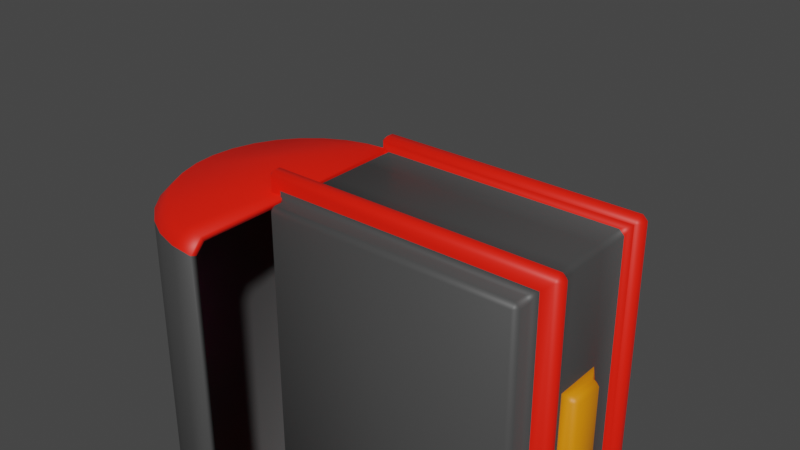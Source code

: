 # Source: Chest.blend  (saved by Blender 3.5.10; exported with 4.5.12 LTS)
import bpy
from mathutils import Matrix  # noqa: F401  (used for matrix-valued properties, if any)

bpy.ops.wm.read_factory_settings(use_empty=True)
scene = bpy.context.scene
scene.name = 'Scene'

# ---- collections
col_collection = bpy.data.collections.new('Collection'); scene.collection.children.link(col_collection)

# ---- materials (node trees are filled in below, after node groups)
mat_boxmaterial = bpy.data.materials.new('BoxMaterial')
mat_boxmaterial.alpha_threshold = 0.0
mat_boxmaterial.use_transparent_shadow = False
mat_boxmaterial.roughness = 0.5
mat_boxmaterial.line_color = (0.0, 0.0, 0.0, 1.0)
mat_bevelmaterial = bpy.data.materials.new('BevelMaterial')
mat_bevelmaterial.use_transparent_shadow = False
mat_boxdecoration = bpy.data.materials.new('BoxDecoration')
mat_boxdecoration.use_transparent_shadow = False
mat_panelmaterial = bpy.data.materials.new('PanelMaterial')
mat_panelmaterial.use_transparent_shadow = False
mat_screenmaterial = bpy.data.materials.new('ScreenMaterial')
mat_screenmaterial.use_transparent_shadow = False

# ---- material node trees
mat_boxmaterial.use_nodes = True; mat_boxmaterial.node_tree.nodes.clear()
_N = mat_boxmaterial.node_tree.nodes; _L = mat_boxmaterial.node_tree.links
n0 = _N.new('ShaderNodeOutputMaterial'); n0.name = 'Material Output'; n0.location = (300, 300)
n1 = _N.new('ShaderNodeBsdfPrincipled'); n1.name = 'Principled BSDF'; n1.location = (10, 300)
n1.distribution = 'GGX'
n1.subsurface_method = 'RANDOM_WALK_SKIN'
n1.inputs[0].default_value = (0.0578, 0.0578, 0.0578, 1.0)
n1.inputs[3].default_value = 1.45
n1.inputs[27].default_value = (0.0, 0.0, 0.0, 1.0)
n1.inputs[28].default_value = 1.0
_L.new(n1.outputs[0], n0.inputs[0])
n0.is_active_output = True
mat_bevelmaterial.use_nodes = True; mat_bevelmaterial.node_tree.nodes.clear()
_N = mat_bevelmaterial.node_tree.nodes; _L = mat_bevelmaterial.node_tree.links
n0 = _N.new('ShaderNodeBsdfPrincipled'); n0.name = 'Principled BSDF'; n0.location = (10, 300)
n0.distribution = 'GGX'
n0.subsurface_method = 'RANDOM_WALK_SKIN'
n0.inputs[0].default_value = (1.0, 0.009709, 0.0, 1.0)
n0.inputs[3].default_value = 1.45
n0.inputs[27].default_value = (0.0, 0.0, 0.0, 1.0)
n0.inputs[28].default_value = 1.0
n1 = _N.new('ShaderNodeOutputMaterial'); n1.name = 'Material Output'; n1.location = (300, 300)
_L.new(n0.outputs[0], n1.inputs[0])
n1.is_active_output = True
mat_boxdecoration.use_nodes = True; mat_boxdecoration.node_tree.nodes.clear()
_N = mat_boxdecoration.node_tree.nodes; _L = mat_boxdecoration.node_tree.links
n0 = _N.new('ShaderNodeBsdfPrincipled'); n0.name = 'Principled BSDF'; n0.location = (10, 300)
n0.distribution = 'GGX'
n0.subsurface_method = 'RANDOM_WALK_SKIN'
n0.inputs[0].default_value = (0.8, 0.2378, 0.0, 1.0)
n0.inputs[3].default_value = 1.45
n0.inputs[27].default_value = (0.0, 0.0, 0.0, 1.0)
n0.inputs[28].default_value = 1.0
n1 = _N.new('ShaderNodeOutputMaterial'); n1.name = 'Material Output'; n1.location = (300, 300)
_L.new(n0.outputs[0], n1.inputs[0])
n1.is_active_output = True
mat_panelmaterial.use_nodes = True; mat_panelmaterial.node_tree.nodes.clear()
_N = mat_panelmaterial.node_tree.nodes; _L = mat_panelmaterial.node_tree.links
n0 = _N.new('ShaderNodeBsdfPrincipled'); n0.name = 'Principled BSDF'; n0.location = (10, 300)
n0.distribution = 'GGX'
n0.subsurface_method = 'RANDOM_WALK_SKIN'
n0.inputs[0].default_value = (0.8, 0.0, 0.345, 1.0)
n0.inputs[3].default_value = 1.45
n0.inputs[27].default_value = (0.0, 0.0, 0.0, 1.0)
n0.inputs[28].default_value = 1.0
n1 = _N.new('ShaderNodeOutputMaterial'); n1.name = 'Material Output'; n1.location = (300, 300)
_L.new(n0.outputs[0], n1.inputs[0])
n1.is_active_output = True
mat_screenmaterial.use_nodes = True; mat_screenmaterial.node_tree.nodes.clear()
_N = mat_screenmaterial.node_tree.nodes; _L = mat_screenmaterial.node_tree.links
n0 = _N.new('ShaderNodeBsdfPrincipled'); n0.name = 'Principled BSDF'; n0.location = (10, 300)
n0.distribution = 'GGX'
n0.subsurface_method = 'RANDOM_WALK_SKIN'
n0.inputs[0].default_value = (0.003301, 0.0, 0.8, 1.0)
n0.inputs[3].default_value = 1.45
n0.inputs[27].default_value = (0.0, 0.0, 0.0, 1.0)
n0.inputs[28].default_value = 1.0
n1 = _N.new('ShaderNodeOutputMaterial'); n1.name = 'Material Output'; n1.location = (300, 300)
_L.new(n0.outputs[0], n1.inputs[0])
n1.is_active_output = True

# ---- world
world_world = bpy.data.worlds.new('World'); scene.world = world_world
world_world.use_nodes = True; world_world.node_tree.nodes.clear()
_N = world_world.node_tree.nodes; _L = world_world.node_tree.links
n0 = _N.new('ShaderNodeOutputWorld'); n0.name = 'World Output'; n0.location = (300, 300)
n1 = _N.new('ShaderNodeBackground'); n1.name = 'Background'; n1.location = (10, 300)
n1.inputs[0].default_value = (0.05088, 0.05088, 0.05088, 1.0)
_L.new(n1.outputs[0], n0.inputs[0])
n0.is_active_output = True
world_world.color = (0.05088, 0.05088, 0.05088)
world_world.use_sun_shadow = False
world_world.sun_shadow_jitter_overblur = 0.0

# ---- meshes
me_cube_001 = bpy.data.meshes.new('Cube.001')
me_cube_001.from_pydata([(-1.0, 1.895, 1.379), (1.0, 1.895, 1.379), (-1.0, -2.2e-07, 1.379), (1.0, -2.2e-07, 1.379), (-1.0, -1.282e-07, 0.6083), (-1.0, -1.658e-07, 0.9241), (-0.9612, 1.895, 0.03877), (-0.9612, 1.856, 2.384e-07), (-1.0, 1.856, 0.03877), (-1.039, -2.034e-07, 1.24), (-1.0, -1.988e-07, 1.201), (0.9612, 1.895, 0.03877), (1.0, 1.856, 0.03877), (0.9612, 1.856, 2.384e-07), (-0.9612, 1.895, 1.201), (-1.0, 1.856, 1.201), (-1.039, 1.932, 1.24), (-1.0, -6.026e-08, 0.03877), (-0.9612, -5.564e-08, 0.0), (1.0, -1.988e-07, 1.201), (1.039, -2.034e-07, 1.24), (0.9612, -5.564e-08, 0.0), (1.0, -6.026e-08, 0.03877), (0.9612, 1.895, 1.201), (1.039, 1.932, 1.24), (1.0, 1.856, 1.201), (1.124, -7.536e-08, 0.1654), (1.163, -7.998e-08, 0.2042), (1.163, -8.589e-08, 0.2538), (1.124, -9.051e-08, 0.2925), (1.163, 2.011, 0.2538), (1.125, 2.05, 0.2538), (1.124, 2.012, 0.2925), (1.125, 2.05, 0.2042), (1.163, 2.011, 0.2042), (1.124, 2.012, 0.1654), (-0.9612, 1.895, 0.1267), (-1.0, 1.856, 0.1267), (-1.039, 1.932, 0.1654), (-0.9612, 1.895, 0.3313), (-1.039, 1.932, 0.2925), (-1.0, 1.856, 0.3313), (1.0, 1.856, 0.1267), (0.9612, 1.895, 0.1267), (1.039, 1.932, 0.1654), (1.0, 1.856, 0.3313), (1.039, 1.932, 0.2925), (0.9612, 1.895, 0.3313), (1.0, -7.074e-08, 0.1267), (1.039, -7.536e-08, 0.1654), (1.039, -9.051e-08, 0.2925), (1.0, -9.513e-08, 0.3313), (-1.0, -9.513e-08, 0.3313), (-1.039, -9.051e-08, 0.2925), (-1.039, -7.536e-08, 0.1654), (-1.0, -7.074e-08, 0.1267), (-1.124, 2.012, 0.1654), (-1.163, 2.011, 0.2042), (-1.125, 2.05, 0.2042), (-1.125, 2.05, 0.2538), (-1.163, 2.011, 0.2538), (-1.124, 2.012, 0.2925), (-1.163, -7.998e-08, 0.2042), (-1.124, -7.536e-08, 0.1654), (-1.124, -9.051e-08, 0.2925), (-1.163, -8.589e-08, 0.2538), (-1.042, 1.935, 1.24), (-1.082, 1.934, 1.279), (-1.043, 1.972, 1.279), (1.043, 1.972, 1.279), (1.082, 1.934, 1.279), (1.042, 1.935, 1.24), (1.042, -2.034e-07, 1.24), (1.082, -2.081e-07, 1.279), (-1.082, -2.081e-07, 1.279), (-1.042, -2.034e-07, 1.24), (1.082, -2.154e-07, 1.34), (1.042, -2.2e-07, 1.379), (-1.082, 1.934, 1.34), (-1.042, 1.935, 1.379), (-1.043, 1.972, 1.34), (-1.042, -2.2e-07, 1.379), (-1.082, -2.154e-07, 1.34), (1.082, 1.934, 1.34), (1.043, 1.972, 1.34), (1.042, 1.935, 1.379), (-1.0, 1.856, 0.6083), (-0.9612, 1.895, 0.6083), (-0.9612, 1.895, 0.9241), (-1.0, 1.856, 0.9241), (1.0, 1.856, 0.9241), (0.9612, 1.895, 0.9241), (0.9612, 1.895, 0.6083), (1.0, 1.856, 0.6083), (1.039, -1.658e-07, 0.9241), (1.0, -1.704e-07, 0.9629), (1.0, -1.235e-07, 0.5696), (1.039, -1.282e-07, 0.6083), (1.039, 0.9086, 0.6083), (1.0, 0.9862, 0.5696), (1.039, 0.9474, 0.6471), (1.039, 0.9086, 0.9241), (1.039, 0.9474, 0.8854), (1.0, 0.9862, 0.9629), (1.092, -1.612e-07, 0.8854), (1.053, -1.658e-07, 0.9241), (1.053, -1.282e-07, 0.6083), (1.092, -1.328e-07, 0.6471), (1.053, 0.9086, 0.6083), (1.053, 0.9474, 0.6471), (1.092, 0.9086, 0.6471), (1.053, 0.9086, 0.9241), (1.092, 0.9086, 0.8854), (1.053, 0.9474, 0.8854), (-1.0, -1.895, 1.379), (1.0, -1.895, 1.379), (-0.9612, -1.895, 0.03877), (-0.9612, -1.856, -2.384e-07), (-1.0, -1.856, 0.03877), (0.9612, -1.895, 0.03877), (1.0, -1.856, 0.03877), (0.9612, -1.856, -2.384e-07), (-0.9612, -1.895, 1.201), (-1.0, -1.856, 1.201), (-1.039, -1.932, 1.24), (0.9612, -1.895, 1.201), (1.039, -1.932, 1.24), (1.0, -1.856, 1.201), (1.163, -2.011, 0.2537), (1.125, -2.05, 0.2537), (1.124, -2.012, 0.2925), (1.125, -2.05, 0.2042), (1.163, -2.011, 0.2042), (1.124, -2.012, 0.1654), (-0.9612, -1.895, 0.1267), (-1.0, -1.856, 0.1267), (-1.039, -1.932, 0.1654), (-0.9612, -1.895, 0.3313), (-1.039, -1.932, 0.2925), (-1.0, -1.856, 0.3313), (1.0, -1.856, 0.1267), (0.9612, -1.895, 0.1267), (1.039, -1.932, 0.1654), (1.0, -1.856, 0.3313), (1.039, -1.932, 0.2925), (0.9612, -1.895, 0.3313), (-1.124, -2.012, 0.1654), (-1.163, -2.011, 0.2042), (-1.125, -2.05, 0.2042), (-1.125, -2.05, 0.2537), (-1.163, -2.011, 0.2537), (-1.124, -2.012, 0.2925), (-1.042, -1.935, 1.24), (-1.082, -1.934, 1.279), (-1.043, -1.972, 1.279), (1.043, -1.972, 1.279), (1.082, -1.934, 1.279), (1.042, -1.935, 1.24), (-1.082, -1.934, 1.34), (-1.042, -1.935, 1.379), (-1.043, -1.972, 1.34), (1.082, -1.934, 1.34), (1.043, -1.972, 1.34), (1.042, -1.935, 1.379), (-1.0, -1.856, 0.6083), (-0.9612, -1.895, 0.6083), (-0.9612, -1.895, 0.9241), (-1.0, -1.856, 0.9241), (1.0, -1.856, 0.9241), (0.9612, -1.895, 0.9241), (0.9612, -1.895, 0.6083), (1.0, -1.856, 0.6083), (1.039, -0.9086, 0.6083), (1.0, -0.9862, 0.5696), (1.039, -0.9474, 0.6471), (1.039, -0.9086, 0.9241), (1.039, -0.9474, 0.8854), (1.0, -0.9862, 0.9629), (1.053, -0.9086, 0.6083), (1.053, -0.9474, 0.6471), (1.092, -0.9086, 0.6471), (1.053, -0.9086, 0.9241), (1.092, -0.9086, 0.8854), (1.053, -0.9474, 0.8854), (-1.0, 1.895, 1.329), (1.0, 1.895, 1.329), (-1.0, -2.141e-07, 1.329), (1.0, -2.141e-07, 1.329), (-0.95, -1.282e-07, 0.6083), (-0.95, -1.658e-07, 0.9241), (-0.9442, 1.851, 0.05585), (-0.9442, 1.839, 0.04378), (-0.9562, 1.839, 0.05585), (-1.02, -2.09e-07, 1.286), (-0.9539, -2.011e-07, 1.22), (0.9442, 1.851, 0.05585), (0.9562, 1.839, 0.05585), (0.9442, 1.839, 0.04378), (-0.9485, 1.853, 1.226), (-0.9588, 1.843, 1.226), (-1.034, 1.927, 1.289), (-0.9538, -6.254e-08, 0.0579), (-0.9421, -6.114e-08, 0.04619), (0.9539, -2.012e-07, 1.22), (1.02, -2.09e-07, 1.286), (0.9421, -6.114e-08, 0.04619), (0.9538, -6.254e-08, 0.0579), (0.9485, 1.853, 1.226), (1.034, 1.927, 1.289), (0.9588, 1.843, 1.226), (1.105, -8.087e-08, 0.2117), (1.117, -8.228e-08, 0.2235), (1.117, -8.358e-08, 0.2344), (1.105, -8.499e-08, 0.2462), (1.12, 1.994, 0.2366), (1.108, 2.006, 0.237), (1.107, 1.995, 0.2488), (1.108, 2.006, 0.221), (1.12, 1.994, 0.2214), (1.107, 1.995, 0.2091), (-0.9485, 1.853, 0.1513), (-0.9588, 1.843, 0.1519), (-1.034, 1.927, 0.2149), (-0.9485, 1.853, 0.3066), (-1.034, 1.927, 0.243), (-0.9588, 1.843, 0.3061), (0.9588, 1.843, 0.1519), (0.9485, 1.853, 0.1513), (1.034, 1.927, 0.2149), (0.9588, 1.843, 0.3061), (1.034, 1.927, 0.243), (0.9485, 1.853, 0.3066), (0.9539, -7.304e-08, 0.146), (1.02, -8.087e-08, 0.2117), (1.02, -8.499e-08, 0.2462), (0.9539, -9.282e-08, 0.312), (-0.9539, -9.282e-08, 0.312), (-1.02, -8.499e-08, 0.2462), (-1.02, -8.087e-08, 0.2117), (-0.9539, -7.304e-08, 0.146), (-1.107, 1.995, 0.2091), (-1.12, 1.994, 0.2214), (-1.108, 2.006, 0.221), (-1.108, 2.006, 0.237), (-1.12, 1.994, 0.2366), (-1.107, 1.995, 0.2488), (-1.117, -8.228e-08, 0.2235), (-1.105, -8.087e-08, 0.2117), (-1.105, -8.499e-08, 0.2462), (-1.117, -8.358e-08, 0.2344), (-1.025, 1.917, 1.284), (-1.038, 1.917, 1.296), (-1.026, 1.928, 1.295), (1.026, 1.928, 1.295), (1.038, 1.917, 1.296), (1.025, 1.917, 1.284), (1.023, -2.09e-07, 1.286), (1.036, -2.104e-07, 1.298), (-1.036, -2.104e-07, 1.298), (-1.023, -2.09e-07, 1.286), (1.036, -2.131e-07, 1.321), (1.023, -2.145e-07, 1.333), (-1.038, 1.917, 1.323), (-1.025, 1.917, 1.335), (-1.026, 1.928, 1.324), (-1.023, -2.145e-07, 1.333), (-1.036, -2.131e-07, 1.321), (1.038, 1.917, 1.323), (1.026, 1.928, 1.324), (1.025, 1.917, 1.335), (-0.9538, 1.837, 0.6083), (-0.9421, 1.849, 0.6083), (-0.9421, 1.849, 0.9241), (-0.9538, 1.837, 0.9241), (0.9538, 1.837, 0.9241), (0.9421, 1.849, 0.9241), (0.9421, 1.849, 0.6083), (0.9538, 1.837, 0.6083), (1.02, -1.603e-07, 0.8779), (0.9538, -1.683e-07, 0.9438), (0.9538, -1.258e-07, 0.5887), (1.02, -1.337e-07, 0.6545), (1.014, 0.8959, 0.6497), (0.9505, 0.9811, 0.5746), (1.014, 0.9061, 0.6598), (1.014, 0.8959, 0.8828), (1.014, 0.9061, 0.8726), (0.9505, 0.9811, 0.9579), (1.046, -1.589e-07, 0.8662), (1.034, -1.603e-07, 0.8779), (1.034, -1.337e-07, 0.6545), (1.046, -1.351e-07, 0.6662), (1.036, 0.8916, 0.6521), (1.036, 0.9036, 0.6642), (1.048, 0.8916, 0.6642), (1.036, 0.8916, 0.8803), (1.048, 0.8916, 0.8683), (1.036, 0.9036, 0.8683), (-1.0, -1.895, 1.329), (1.0, -1.895, 1.329), (-0.9442, -1.851, 0.05585), (-0.9442, -1.839, 0.04378), (-0.9562, -1.839, 0.05585), (0.9442, -1.851, 0.05585), (0.9562, -1.839, 0.05585), (0.9442, -1.839, 0.04378), (-0.9485, -1.853, 1.226), (-0.9588, -1.843, 1.226), (-1.034, -1.927, 1.289), (0.9485, -1.853, 1.226), (1.034, -1.927, 1.289), (0.9588, -1.843, 1.226), (1.12, -1.994, 0.2366), (1.108, -2.006, 0.237), (1.107, -1.995, 0.2488), (1.108, -2.006, 0.221), (1.12, -1.994, 0.2214), (1.107, -1.995, 0.2091), (-0.9485, -1.853, 0.1513), (-0.9588, -1.843, 0.1519), (-1.034, -1.927, 0.2149), (-0.9485, -1.853, 0.3066), (-1.034, -1.927, 0.243), (-0.9588, -1.843, 0.3061), (0.9588, -1.843, 0.1519), (0.9485, -1.853, 0.1513), (1.034, -1.927, 0.2149), (0.9588, -1.843, 0.3061), (1.034, -1.927, 0.243), (0.9485, -1.853, 0.3066), (-1.107, -1.995, 0.2091), (-1.12, -1.994, 0.2214), (-1.108, -2.006, 0.221), (-1.108, -2.006, 0.237), (-1.12, -1.994, 0.2366), (-1.107, -1.995, 0.2488), (-1.025, -1.917, 1.284), (-1.038, -1.917, 1.296), (-1.026, -1.928, 1.295), (1.026, -1.928, 1.295), (1.038, -1.917, 1.296), (1.025, -1.917, 1.284), (-1.038, -1.917, 1.323), (-1.025, -1.917, 1.335), (-1.026, -1.928, 1.324), (1.038, -1.917, 1.323), (1.026, -1.928, 1.324), (1.025, -1.917, 1.335), (-0.9538, -1.837, 0.6083), (-0.9421, -1.849, 0.6083), (-0.9421, -1.849, 0.9241), (-0.9538, -1.837, 0.9241), (0.9538, -1.837, 0.9241), (0.9421, -1.849, 0.9241), (0.9421, -1.849, 0.6083), (0.9538, -1.837, 0.6083), (1.014, -0.8959, 0.6497), (0.9505, -0.9811, 0.5746), (1.014, -0.9061, 0.6598), (1.014, -0.8959, 0.8828), (1.014, -0.9061, 0.8726), (0.9505, -0.9811, 0.9579), (1.036, -0.8916, 0.6521), (1.036, -0.9036, 0.6642), (1.048, -0.8916, 0.6642), (1.036, -0.8916, 0.8803), (1.048, -0.8916, 0.8683), (1.036, -0.9036, 0.8683)], [], [(24, 16, 66, 71), (16, 9, 75, 66), (20, 24, 71, 72), (17, 55, 37, 8), (46, 50, 29, 32), (49, 44, 35, 26), (74, 82, 78, 67), (12, 42, 48, 22), (30, 28, 27, 34), (44, 38, 56, 35), (53, 40, 61, 64), (6, 36, 43, 11), (40, 46, 32, 61), (68, 80, 84, 69), (59, 31, 33, 58), (52, 4, 86, 41), (38, 54, 63, 56), (5, 10, 15, 89), (2, 0, 79, 81), (0, 1, 85, 79), (70, 83, 76, 73), (1, 3, 77, 85), (90, 25, 19, 95, 103), (88, 14, 23, 91), (87, 88, 91, 92), (39, 87, 92, 47), (93, 90, 103, 99), (65, 60, 57, 62), (100, 102, 113, 109), (45, 93, 99, 96, 51), (4, 5, 89, 86), (101, 94, 105, 111), (97, 98, 108, 106), (110, 112, 104, 107), (6, 7, 8), (11, 12, 13), (14, 15, 16), (23, 24, 25), (30, 31, 32), (33, 34, 35), (36, 37, 38), (39, 40, 41), (42, 43, 44), (45, 46, 47), (56, 57, 58), (59, 60, 61), (66, 67, 68), (69, 70, 71), (78, 79, 80), (83, 84, 85), (98, 99, 100), (101, 102, 103), (108, 109, 110), (111, 112, 113), (68, 69, 71, 66), (13, 7, 6, 11), (16, 24, 23, 14), (35, 56, 58, 33), (21, 13, 12, 22), (7, 18, 17, 8), (24, 20, 19, 25), (89, 15, 14, 88), (26, 35, 34, 27), (32, 29, 28, 30), (56, 63, 62, 57), (61, 32, 31, 59), (33, 31, 30, 34), (57, 60, 59, 58), (64, 61, 60, 65), (45, 51, 50, 46), (48, 42, 44, 49), (39, 47, 46, 40), (43, 36, 38, 44), (52, 41, 40, 53), (37, 55, 54, 38), (36, 6, 8, 37), (9, 16, 15, 10), (93, 45, 47, 92), (42, 12, 11, 43), (70, 73, 72, 71), (74, 67, 66, 75), (67, 78, 80, 68), (83, 70, 69, 84), (79, 85, 84, 80), (81, 79, 78, 82), (85, 77, 76, 83), (41, 86, 87, 39), (86, 89, 88, 87), (25, 90, 91, 23), (90, 93, 92, 91), (98, 97, 96, 99), (103, 95, 94, 101), (102, 100, 99, 103), (110, 107, 106, 108), (111, 105, 104, 112), (112, 110, 109, 113), (100, 109, 108, 98), (113, 102, 101, 111), (7, 13, 21, 18), (126, 157, 152, 124), (124, 152, 75, 9), (20, 72, 157, 126), (17, 118, 135, 55), (144, 130, 29, 50), (49, 26, 133, 142), (74, 153, 158, 82), (120, 22, 48, 140), (128, 132, 27, 28), (142, 133, 146, 136), (53, 64, 151, 138), (116, 119, 141, 134), (138, 151, 130, 144), (154, 155, 162, 160), (149, 148, 131, 129), (52, 139, 164, 4), (136, 146, 63, 54), (5, 167, 123, 10), (2, 81, 159, 114), (114, 159, 163, 115), (156, 73, 76, 161), (115, 163, 77, 3), (168, 177, 95, 19, 127), (166, 169, 125, 122), (165, 170, 169, 166), (137, 145, 170, 165), (171, 173, 177, 168), (65, 62, 147, 150), (174, 179, 183, 176), (143, 51, 96, 173, 171), (4, 164, 167, 5), (175, 181, 105, 94), (97, 106, 178, 172), (180, 107, 104, 182), (116, 118, 117), (119, 121, 120), (122, 124, 123), (125, 127, 126), (128, 130, 129), (131, 133, 132), (134, 136, 135), (137, 139, 138), (140, 142, 141), (143, 145, 144), (146, 148, 147), (149, 151, 150), (152, 154, 153), (155, 157, 156), (158, 160, 159), (161, 163, 162), (172, 174, 173), (175, 177, 176), (178, 180, 179), (181, 183, 182), (154, 152, 157, 155), (121, 119, 116, 117), (124, 122, 125, 126), (133, 131, 148, 146), (21, 22, 120, 121), (117, 118, 17, 18), (126, 127, 19, 20), (167, 166, 122, 123), (26, 27, 132, 133), (130, 128, 28, 29), (146, 147, 62, 63), (151, 149, 129, 130), (131, 132, 128, 129), (147, 148, 149, 150), (64, 65, 150, 151), (143, 144, 50, 51), (48, 49, 142, 140), (137, 138, 144, 145), (141, 142, 136, 134), (52, 53, 138, 139), (135, 136, 54, 55), (134, 135, 118, 116), (9, 10, 123, 124), (171, 170, 145, 143), (140, 141, 119, 120), (156, 157, 72, 73), (74, 75, 152, 153), (153, 154, 160, 158), (161, 162, 155, 156), (159, 160, 162, 163), (81, 82, 158, 159), (163, 161, 76, 77), (139, 137, 165, 164), (164, 165, 166, 167), (127, 125, 169, 168), (168, 169, 170, 171), (172, 173, 96, 97), (177, 175, 94, 95), (176, 177, 173, 174), (180, 178, 106, 107), (181, 182, 104, 105), (182, 183, 179, 180), (174, 172, 178, 179), (183, 181, 175, 176), (117, 18, 21, 121), (208, 255, 250, 200), (200, 250, 259, 193), (204, 256, 255, 208), (201, 192, 221, 239), (230, 216, 213, 234), (233, 210, 219, 228), (258, 251, 262, 266), (196, 206, 232, 226), (214, 218, 211, 212), (228, 219, 240, 222), (237, 248, 245, 224), (190, 195, 227, 220), (224, 245, 216, 230), (252, 253, 268, 264), (243, 242, 217, 215), (236, 225, 270, 188), (222, 240, 247, 238), (189, 273, 199, 194), (186, 265, 263, 184), (184, 263, 269, 185), (254, 257, 260, 267), (185, 269, 261, 187), (274, 287, 279, 203, 209), (272, 275, 207, 198), (271, 276, 275, 272), (223, 231, 276, 271), (277, 283, 287, 274), (249, 246, 241, 244), (284, 293, 297, 286), (229, 235, 280, 283, 277), (188, 270, 273, 189), (285, 295, 289, 278), (281, 290, 292, 282), (294, 291, 288, 296), (190, 192, 191), (195, 197, 196), (198, 200, 199), (207, 209, 208), (214, 216, 215), (217, 219, 218), (220, 222, 221), (223, 225, 224), (226, 228, 227), (229, 231, 230), (240, 242, 241), (243, 245, 244), (250, 252, 251), (253, 255, 254), (262, 264, 263), (267, 269, 268), (282, 284, 283), (285, 287, 286), (292, 294, 293), (295, 297, 296), (252, 250, 255, 253), (197, 195, 190, 191), (200, 198, 207, 208), (219, 217, 242, 240), (205, 206, 196, 197), (191, 192, 201, 202), (208, 209, 203, 204), (273, 272, 198, 199), (210, 211, 218, 219), (216, 214, 212, 213), (240, 241, 246, 247), (245, 243, 215, 216), (217, 218, 214, 215), (241, 242, 243, 244), (248, 249, 244, 245), (229, 230, 234, 235), (232, 233, 228, 226), (223, 224, 230, 231), (227, 228, 222, 220), (236, 237, 224, 225), (221, 222, 238, 239), (220, 221, 192, 190), (193, 194, 199, 200), (277, 276, 231, 229), (226, 227, 195, 196), (254, 255, 256, 257), (258, 259, 250, 251), (251, 252, 264, 262), (267, 268, 253, 254), (263, 264, 268, 269), (265, 266, 262, 263), (269, 267, 260, 261), (225, 223, 271, 270), (270, 271, 272, 273), (209, 207, 275, 274), (274, 275, 276, 277), (282, 283, 280, 281), (287, 285, 278, 279), (286, 287, 283, 284), (294, 292, 290, 291), (295, 296, 288, 289), (296, 297, 293, 294), (284, 282, 292, 293), (297, 295, 285, 286), (191, 202, 205, 197), (310, 308, 336, 341), (308, 193, 259, 336), (204, 310, 341, 256), (201, 239, 319, 302), (328, 234, 213, 314), (233, 326, 317, 210), (258, 266, 342, 337), (304, 324, 232, 206), (312, 212, 211, 316), (326, 320, 330, 317), (237, 322, 335, 248), (300, 318, 325, 303), (322, 328, 314, 335), (338, 344, 346, 339), (333, 313, 315, 332), (236, 188, 348, 323), (320, 238, 247, 330), (189, 194, 307, 351), (186, 298, 343, 265), (298, 299, 347, 343), (340, 345, 260, 257), (299, 187, 261, 347), (352, 311, 203, 279, 361), (350, 306, 309, 353), (349, 350, 353, 354), (321, 349, 354, 329), (355, 352, 361, 357), (249, 334, 331, 246), (358, 360, 367, 363), (327, 355, 357, 280, 235), (188, 189, 351, 348), (359, 278, 289, 365), (281, 356, 362, 290), (364, 366, 288, 291), (300, 301, 302), (303, 304, 305), (306, 307, 308), (309, 310, 311), (312, 313, 314), (315, 316, 317), (318, 319, 320), (321, 322, 323), (324, 325, 326), (327, 328, 329), (330, 331, 332), (333, 334, 335), (336, 337, 338), (339, 340, 341), (342, 343, 344), (345, 346, 347), (356, 357, 358), (359, 360, 361), (362, 363, 364), (365, 366, 367), (338, 339, 341, 336), (305, 301, 300, 303), (308, 310, 309, 306), (317, 330, 332, 315), (205, 305, 304, 206), (301, 202, 201, 302), (310, 204, 203, 311), (351, 307, 306, 350), (210, 317, 316, 211), (314, 213, 212, 312), (330, 247, 246, 331), (335, 314, 313, 333), (315, 313, 312, 316), (331, 334, 333, 332), (248, 335, 334, 249), (327, 235, 234, 328), (232, 324, 326, 233), (321, 329, 328, 322), (325, 318, 320, 326), (236, 323, 322, 237), (319, 239, 238, 320), (318, 300, 302, 319), (193, 308, 307, 194), (355, 327, 329, 354), (324, 304, 303, 325), (340, 257, 256, 341), (258, 337, 336, 259), (337, 342, 344, 338), (345, 340, 339, 346), (343, 347, 346, 344), (265, 343, 342, 266), (347, 261, 260, 345), (323, 348, 349, 321), (348, 351, 350, 349), (311, 352, 353, 309), (352, 355, 354, 353), (356, 281, 280, 357), (361, 279, 278, 359), (360, 358, 357, 361), (364, 291, 290, 362), (365, 289, 288, 366), (366, 364, 363, 367), (358, 363, 362, 356), (367, 360, 359, 365), (301, 305, 205, 202), (1, 0, 184, 185), (0, 2, 186, 184), (3, 1, 185, 187), (114, 115, 299, 298), (2, 114, 298, 186), (115, 3, 187, 299), (357, 361, 287, 283)])
me_cube_001.polygons.foreach_set('use_smooth', [1, 1, 1, 1, 1, 1, 1, 1, 1, 1, 1, 1, 1, 1, 1, 1, 1, 1, 0, 0, 1, 0, 1, 1, 1, 1, 1, 1, 1, 1, 1, 1, 1, 1, 1, 1, 1, 1, 1, 1, 1, 1, 1, 1, 1, 1, 1, 1, 0, 0, 1, 1, 1, 1, 1, 1, 1, 1, 1, 1, 1, 1, 1, 1, 1, 1, 1, 1, 1, 1, 1, 1, 1, 1, 1, 1, 1, 1, 1, 1, 1, 1, 1, 0, 0, 0, 1, 1, 1, 1, 1, 1, 1, 1, 1, 1, 1, 1, 1, 1, 1, 1, 1, 1, 1, 1, 1, 1, 1, 1, 1, 1, 1, 1, 1, 1, 1, 0, 0, 1, 0, 1, 1, 1, 1, 1, 1, 1, 1, 1, 1, 1, 1, 1, 1, 1, 1, 1, 1, 1, 1, 1, 1, 1, 1, 1, 1, 0, 0, 1, 1, 1, 1, 1, 1, 1, 1, 1, 1, 1, 1, 1, 1, 1, 1, 1, 1, 1, 1, 1, 1, 1, 1, 1, 1, 1, 1, 1, 1, 1, 1, 1, 0, 0, 0, 1, 1, 1, 1, 1, 1, 1, 1, 1, 1, 1, 1, 1, 1, 1, 1, 1, 1, 1, 1, 1, 1, 1, 1, 1, 1, 1, 1, 1, 1, 1, 0, 0, 1, 0, 1, 1, 1, 1, 1, 1, 1, 1, 1, 1, 1, 1, 1, 1, 1, 1, 1, 1, 1, 1, 1, 1, 1, 1, 1, 1, 0, 0, 1, 1, 1, 1, 1, 1, 1, 1, 1, 1, 1, 1, 1, 1, 1, 1, 1, 1, 1, 1, 1, 1, 1, 1, 1, 1, 1, 1, 1, 1, 1, 1, 1, 0, 0, 0, 1, 1, 1, 1, 1, 1, 1, 1, 1, 1, 1, 1, 1, 1, 1, 1, 1, 1, 1, 1, 1, 1, 1, 1, 1, 1, 1, 1, 1, 1, 1, 0, 0, 1, 0, 1, 1, 1, 1, 1, 1, 1, 1, 1, 1, 1, 1, 1, 1, 1, 1, 1, 1, 1, 1, 1, 1, 1, 1, 1, 1, 0, 0, 1, 1, 1, 1, 1, 1, 1, 1, 1, 1, 1, 1, 1, 1, 1, 1, 1, 1, 1, 1, 1, 1, 1, 1, 1, 1, 1, 1, 1, 1, 1, 1, 1, 0, 0, 0, 1, 1, 1, 1, 1, 1, 1, 1, 1, 1, 1, 1, 1, 0, 0, 0, 0, 0, 0, 1])
me_cube_001.polygons.foreach_set('material_index', [1, 1, 1, 0, 1, 1, 1, 0, 1, 1, 1, 0, 1, 1, 1, 0, 1, 0, 1, 1, 1, 1, 0, 0, 0, 0, 0, 1, 2, 0, 0, 2, 2, 2, 0, 0, 1, 1, 1, 1, 0, 1, 0, 1, 1, 1, 1, 1, 1, 1, 2, 2, 2, 2, 1, 0, 1, 1, 0, 0, 1, 0, 1, 1, 1, 1, 1, 1, 1, 1, 0, 1, 0, 1, 0, 0, 1, 0, 0, 1, 1, 1, 1, 1, 1, 1, 0, 0, 0, 0, 2, 2, 2, 2, 2, 2, 2, 2, 0, 1, 1, 1, 0, 1, 1, 1, 0, 1, 1, 1, 0, 1, 1, 1, 0, 1, 0, 1, 1, 1, 1, 0, 0, 0, 0, 0, 1, 2, 0, 0, 2, 2, 2, 0, 0, 1, 1, 1, 1, 0, 1, 0, 1, 1, 1, 1, 1, 1, 1, 2, 2, 2, 2, 1, 0, 1, 1, 0, 0, 1, 0, 1, 1, 1, 1, 1, 1, 1, 1, 0, 1, 0, 1, 0, 0, 1, 0, 0, 1, 1, 1, 1, 1, 1, 1, 0, 0, 0, 0, 2, 2, 2, 2, 2, 2, 2, 2, 0, 1, 1, 1, 1, 0, 1, 1, 1, 1, 1, 1, 1, 1, 1, 1, 0, 1, 0, 1, 1, 1, 1, 0, 0, 0, 0, 0, 1, 0, 0, 0, 0, 0, 0, 1, 1, 1, 1, 1, 1, 1, 0, 1, 0, 1, 1, 1, 1, 1, 1, 0, 0, 0, 0, 1, 1, 1, 1, 1, 1, 1, 0, 1, 0, 1, 1, 1, 1, 1, 0, 1, 0, 1, 0, 1, 1, 1, 0, 1, 1, 1, 1, 1, 1, 1, 1, 0, 0, 0, 0, 0, 0, 0, 0, 0, 0, 0, 0, 0, 1, 1, 1, 1, 0, 1, 1, 1, 1, 1, 1, 1, 1, 1, 1, 0, 1, 0, 1, 1, 1, 1, 0, 0, 0, 0, 0, 1, 0, 0, 0, 0, 0, 0, 1, 1, 1, 1, 1, 1, 1, 0, 1, 0, 1, 1, 1, 1, 1, 1, 0, 0, 0, 0, 1, 1, 1, 1, 1, 1, 1, 0, 1, 0, 1, 1, 1, 1, 1, 0, 1, 0, 1, 0, 1, 1, 1, 0, 1, 1, 1, 1, 1, 1, 1, 1, 0, 0, 0, 0, 0, 0, 0, 0, 0, 0, 0, 0, 0, 1, 1, 1, 1, 1, 1, 0])
_uv = me_cube_001.uv_layers.new(name='UVMap')
_uv.uv.foreach_set('vector', [0.003618, 0.6754, 0.1815, 0.6754, 0.1818, 0.6757, 0.003365, 0.6757, 0.1815, 0.6754, 0.1815, 0.5101, 0.1818, 0.5101, 0.1818, 0.6757, 0.00362, 0.5101, 0.003618, 0.6754, 0.003365, 0.6757, 0.003363, 0.5101, 0.3974, 0.6655, 0.3899, 0.6655, 0.3899, 0.5066, 0.3974, 0.5066, 0.3877, 0.3376, 0.3877, 0.1722, 0.3949, 0.1722, 0.3949, 0.3445, 0.1885, 0.1722, 0.1885, 0.00686, 0.1958, 0.0, 0.1958, 0.1722, 0.9712, 0.4937, 0.9659, 0.4937, 0.9659, 0.3282, 0.9712, 0.3282, 0.9522, 0.321, 0.9447, 0.321, 0.9447, 0.1622, 0.9522, 0.1622, 0.9544, 0.3315, 0.9544, 0.5036, 0.9501, 0.5036, 0.9501, 0.3315, 0.1885, 0.00686, 0.01063, 0.00686, 0.003386, 0.0, 0.1958, 0.0, 0.2098, 0.1722, 0.2098, 0.3376, 0.2025, 0.3445, 0.2025, 0.1722, 0.4804, 0.6896, 0.4879, 0.6896, 0.4879, 0.8541, 0.4804, 0.8541, 0.2098, 0.3376, 0.3877, 0.3376, 0.3949, 0.3445, 0.2025, 0.3445, 0.4945, 0.6863, 0.4998, 0.6863, 0.4998, 0.8648, 0.4945, 0.8648, 0.5226, 0.6863, 0.5226, 0.8788, 0.5184, 0.8788, 0.5184, 0.6863, 0.1489, 0.8345, 0.1252, 0.8345, 0.1252, 0.6757, 0.1489, 0.6757, 0.01063, 0.00686, 0.01063, 0.1722, 0.003384, 0.1722, 0.003386, 0.0, 0.09816, 0.8345, 0.07445, 0.8345, 0.07445, 0.6757, 0.09816, 0.6757, 0.1922, 0.5101, 0.1922, 0.6722, 0.1886, 0.6757, 0.1886, 0.5101, 0.1922, 0.6722, 0.3634, 0.6722, 0.367, 0.6757, 0.1886, 0.6757, 0.9382, 0.3315, 0.9435, 0.3315, 0.9435, 0.497, 0.9382, 0.497, 0.3634, 0.6722, 0.3634, 0.5101, 0.367, 0.5101, 0.367, 0.6757, 0.02371, 0.9967, 2.996e-06, 0.9967, 2.997e-06, 0.8378, 0.02039, 0.8378, 0.02039, 0.9222, 0.1759, 0.8469, 0.1522, 0.8469, 0.1522, 0.6824, 0.1759, 0.6824, 0.203, 0.8469, 0.1759, 0.8469, 0.1759, 0.6824, 0.203, 0.6824, 0.2267, 0.8469, 0.203, 0.8469, 0.203, 0.6824, 0.2267, 0.6824, 0.05074, 0.9967, 0.02371, 0.9967, 0.02039, 0.9222, 0.05406, 0.9222, 0.9712, 0.5003, 0.9712, 0.3282, 0.9754, 0.3282, 0.9754, 0.5003, 0.5893, 0.6829, 0.5893, 0.7033, 0.5881, 0.7033, 0.5881, 0.6829, 0.07445, 0.9967, 0.05074, 0.9967, 0.05406, 0.9222, 0.05406, 0.8378, 0.07445, 0.8378, 0.1252, 0.8345, 0.09816, 0.8345, 0.09816, 0.6757, 0.1252, 0.6757, 0.581, 0.8384, 0.581, 0.7607, 0.5822, 0.7607, 0.5822, 0.8384, 0.389, 0.5877, 0.389, 0.6655, 0.3878, 0.6655, 0.3878, 0.5877, 0.3737, 0.3478, 0.3941, 0.3478, 0.3941, 0.4255, 0.3737, 0.4255, 0.4804, 0.6896, 0.4771, 0.6896, 0.4804, 0.6862, 0.9522, 0.3243, 0.9522, 0.321, 0.9556, 0.321, 0.1748, 0.6722, 0.1782, 0.6689, 0.1815, 0.6754, 0.0103, 0.6722, 0.003618, 0.6754, 0.006984, 0.6689, 0.9544, 0.3315, 0.9544, 0.3282, 0.9577, 0.3314, 0.9501, 0.3282, 0.9501, 0.3315, 0.9468, 0.3314, 0.01733, 0.01006, 0.01401, 0.01338, 0.01063, 0.00686, 0.2165, 0.3344, 0.2098, 0.3376, 0.2132, 0.3311, 0.1852, 0.01338, 0.1819, 0.01006, 0.1885, 0.00686, 0.3843, 0.3311, 0.3877, 0.3376, 0.381, 0.3344, 0.515, 0.6863, 0.5184, 0.6829, 0.5184, 0.6863, 0.5226, 0.6863, 0.5226, 0.6829, 0.5259, 0.6863, 0.4912, 0.6863, 0.4945, 0.6829, 0.4945, 0.6863, 0.9382, 0.3282, 0.9382, 0.3315, 0.9349, 0.3314, 0.4998, 0.6829, 0.5031, 0.6863, 0.4998, 0.6863, 0.9435, 0.3315, 0.9435, 0.3282, 0.9468, 0.3314, 0.05074, 0.9156, 0.05406, 0.9222, 0.04743, 0.9189, 0.02372, 0.9156, 0.02703, 0.9189, 0.02039, 0.9222, 0.3704, 0.3478, 0.3737, 0.3445, 0.3737, 0.3478, 0.3974, 0.3478, 0.3941, 0.3478, 0.3941, 0.3445, 0.4945, 0.6863, 0.4945, 0.8648, 0.4912, 0.8647, 0.4912, 0.6863, 0.767, 0.6492, 0.9316, 0.6492, 0.9316, 0.6526, 0.767, 0.6526, 0.1489, 0.8536, 0.1489, 0.6757, 0.1522, 0.6824, 0.1522, 0.8469, 0.515, 0.8787, 0.515, 0.6863, 0.5184, 0.6863, 0.5184, 0.8788, 0.9556, 0.1622, 0.9556, 0.321, 0.9522, 0.321, 0.9522, 0.1622, 0.9316, 0.6492, 0.9316, 0.4904, 0.9349, 0.4904, 0.9349, 0.6492, 0.003618, 0.6754, 0.00362, 0.5101, 0.006984, 0.5101, 0.006984, 0.6689, 0.1759, 0.8503, 0.1522, 0.8503, 0.1522, 0.8469, 0.1759, 0.8469, 0.1958, 0.1722, 0.1958, 0.0, 0.1992, 0.0001197, 0.1992, 0.1722, 0.3949, 0.3445, 0.3949, 0.1722, 0.3983, 0.1722, 0.3983, 0.3443, 0.003386, 0.0, 0.003384, 0.1722, 0.0, 0.1722, 1.02e-08, 0.0001197, 0.5259, 0.6863, 0.5259, 0.8787, 0.5226, 0.8788, 0.5226, 0.6863, 0.9501, 0.3282, 0.9544, 0.3282, 0.9544, 0.3315, 0.9501, 0.3315, 0.5184, 0.6829, 0.5226, 0.6829, 0.5226, 0.6863, 0.5184, 0.6863, 0.2025, 0.1722, 0.2025, 0.3445, 0.1992, 0.3443, 0.1992, 0.1722, 0.3843, 0.3311, 0.3843, 0.1722, 0.3877, 0.1722, 0.3877, 0.3376, 0.1852, 0.1722, 0.1852, 0.01338, 0.1885, 0.00686, 0.1885, 0.1722, 0.2267, 0.8469, 0.2267, 0.6824, 0.23, 0.6757, 0.23, 0.8536, 0.4879, 0.8541, 0.4879, 0.6896, 0.4912, 0.6829, 0.4912, 0.8608, 0.2132, 0.1722, 0.2132, 0.3311, 0.2098, 0.3376, 0.2098, 0.1722, 0.01401, 0.01338, 0.01401, 0.1722, 0.01063, 0.1722, 0.01063, 0.00686, 0.4879, 0.6896, 0.4804, 0.6896, 0.4804, 0.6862, 0.4879, 0.6862, 0.1815, 0.5101, 0.1815, 0.6754, 0.1782, 0.6689, 0.1782, 0.5101, 0.05074, 0.9967, 0.07445, 0.9967, 0.07445, 1.0, 0.05074, 1.0, 0.9447, 0.321, 0.9522, 0.321, 0.9522, 0.3243, 0.9447, 0.3243, 0.0, 0.6755, 0.0, 0.5101, 0.003363, 0.5101, 0.003365, 0.6757, 0.1852, 0.5101, 0.1852, 0.6755, 0.1818, 0.6757, 0.1818, 0.5101, 0.4945, 0.6829, 0.4998, 0.6829, 0.4998, 0.6863, 0.4945, 0.6863, 0.9435, 0.3315, 0.9382, 0.3315, 0.9382, 0.3282, 0.9435, 0.3282, 0.5031, 0.6863, 0.5031, 0.8647, 0.4998, 0.8648, 0.4998, 0.6863, 0.1886, 0.5101, 0.1886, 0.6757, 0.1852, 0.6755, 0.1852, 0.5101, 0.367, 0.6757, 0.367, 0.5101, 0.3704, 0.5101, 0.3704, 0.6755, 0.2267, 0.8503, 0.2029, 0.8503, 0.203, 0.8469, 0.2267, 0.8469, 0.2029, 0.8503, 0.1759, 0.8503, 0.1759, 0.8469, 0.203, 0.8469, 2.996e-06, 0.9967, 0.02371, 0.9967, 0.02371, 1.0, 0.0, 1.0, 0.02371, 0.9967, 0.05074, 0.9967, 0.05074, 1.0, 0.02371, 1.0, 0.05074, 0.9156, 0.05074, 0.8378, 0.05406, 0.8378, 0.05406, 0.9222, 0.02039, 0.9222, 0.02039, 0.8378, 0.02372, 0.8378, 0.02372, 0.9156, 0.02703, 0.9189, 0.04743, 0.9189, 0.05406, 0.9222, 0.02039, 0.9222, 0.3737, 0.3478, 0.3737, 0.4255, 0.3704, 0.4255, 0.3704, 0.3478, 0.3974, 0.3478, 0.3974, 0.4255, 0.3941, 0.4255, 0.3941, 0.3478, 0.3941, 0.3478, 0.3737, 0.3478, 0.3737, 0.3445, 0.3941, 0.3445, 0.3891, 0.6688, 0.3878, 0.6688, 0.3878, 0.6655, 0.389, 0.6655, 0.5881, 0.7033, 0.5893, 0.7033, 0.5893, 0.7066, 0.5881, 0.7066, 0.9316, 0.6492, 0.767, 0.6492, 0.767, 0.4904, 0.9316, 0.4904, 0.003618, 0.3447, 0.003365, 0.3445, 0.1818, 0.3445, 0.1815, 0.3447, 0.1815, 0.3447, 0.1818, 0.3445, 0.1818, 0.5101, 0.1815, 0.5101, 0.00362, 0.5101, 0.003363, 0.5101, 0.003365, 0.3445, 0.003618, 0.3447, 0.3974, 0.6655, 0.3974, 0.8243, 0.3899, 0.8243, 0.3899, 0.6655, 0.3877, 0.00686, 0.3949, 0.0, 0.3949, 0.1722, 0.3877, 0.1722, 0.1885, 0.1722, 0.1958, 0.1722, 0.1958, 0.3445, 0.1885, 0.3376, 0.9712, 0.4937, 0.9712, 0.6592, 0.9659, 0.6592, 0.9659, 0.4937, 0.9522, 0.003318, 0.9522, 0.1622, 0.9447, 0.1622, 0.9447, 0.003318, 0.9544, 0.6757, 0.9501, 0.6757, 0.9501, 0.5036, 0.9544, 0.5036, 0.1885, 0.3376, 0.1958, 0.3445, 0.003386, 0.3445, 0.01063, 0.3376, 0.2098, 0.1722, 0.2025, 0.1722, 0.2025, 0.0, 0.2098, 0.00686, 0.7508, 0.831, 0.7508, 0.6665, 0.7583, 0.6665, 0.7583, 0.831, 0.2098, 0.00686, 0.2025, 0.0, 0.3949, 0.0, 0.3877, 0.00686, 0.5064, 0.8615, 0.5064, 0.6829, 0.5117, 0.6829, 0.5117, 0.8615, 0.5335, 0.8754, 0.5292, 0.8754, 0.5292, 0.6829, 0.5335, 0.6829, 0.1489, 0.8345, 0.1489, 0.9934, 0.1252, 0.9934, 0.1252, 0.8345, 0.01063, 0.3376, 0.003386, 0.3445, 0.003384, 0.1722, 0.01063, 0.1722, 0.09816, 0.8345, 0.09816, 0.9934, 0.07445, 0.9934, 0.07445, 0.8345, 0.1922, 0.5101, 0.1886, 0.5101, 0.1886, 0.3445, 0.1922, 0.3479, 0.1922, 0.3479, 0.1886, 0.3445, 0.367, 0.3445, 0.3634, 0.3479, 0.9382, 0.6625, 0.9382, 0.497, 0.9435, 0.497, 0.9435, 0.6625, 0.3634, 0.3479, 0.367, 0.3445, 0.367, 0.5101, 0.3634, 0.5101, 0.02371, 0.679, 0.02039, 0.7534, 0.02039, 0.8378, 2.997e-06, 0.8378, 2.998e-06, 0.679, 0.257, 0.6823, 0.257, 0.8469, 0.2333, 0.8469, 0.2333, 0.6823, 0.284, 0.6823, 0.284, 0.8469, 0.257, 0.8469, 0.257, 0.6823, 0.3077, 0.6823, 0.3077, 0.8469, 0.284, 0.8469, 0.284, 0.6823, 0.05074, 0.679, 0.05406, 0.7534, 0.02039, 0.7534, 0.02371, 0.679, 0.9712, 0.5003, 0.9754, 0.5003, 0.9754, 0.6724, 0.9712, 0.6724, 0.5864, 0.7264, 0.5852, 0.7264, 0.5851, 0.706, 0.5864, 0.706, 0.07445, 0.679, 0.07445, 0.8378, 0.05406, 0.8378, 0.05406, 0.7534, 0.05074, 0.679, 0.1252, 0.8345, 0.1252, 0.9934, 0.09816, 0.9934, 0.09816, 0.8345, 0.581, 0.6829, 0.5822, 0.6829, 0.5822, 0.7607, 0.581, 0.7607, 0.389, 0.5877, 0.3878, 0.5877, 0.3878, 0.5099, 0.389, 0.5099, 0.3737, 0.5033, 0.3737, 0.4255, 0.3941, 0.4255, 0.3941, 0.5033, 0.7508, 0.831, 0.7508, 0.8344, 0.7475, 0.831, 0.9522, 0.0, 0.9556, 0.003318, 0.9522, 0.003318, 0.1748, 0.3479, 0.1815, 0.3447, 0.1782, 0.3512, 0.0103, 0.3479, 0.006984, 0.3512, 0.003618, 0.3447, 0.9544, 0.6757, 0.9577, 0.6759, 0.9544, 0.6791, 0.9501, 0.6791, 0.9468, 0.6759, 0.9501, 0.6757, 0.01733, 0.3344, 0.01063, 0.3376, 0.01401, 0.3311, 0.2165, 0.01006, 0.2132, 0.01338, 0.2098, 0.00686, 0.1852, 0.3311, 0.1885, 0.3376, 0.1819, 0.3344, 0.3843, 0.01338, 0.381, 0.01006, 0.3877, 0.00686, 0.5259, 0.8754, 0.5292, 0.8754, 0.5292, 0.8788, 0.5335, 0.8754, 0.5368, 0.8754, 0.5335, 0.8788, 0.5031, 0.8614, 0.5064, 0.8615, 0.5065, 0.8648, 0.9382, 0.6658, 0.9349, 0.6626, 0.9382, 0.6625, 0.5117, 0.8648, 0.5117, 0.8615, 0.515, 0.8614, 0.9435, 0.6625, 0.9468, 0.6626, 0.9435, 0.6658, 0.05074, 0.7601, 0.04743, 0.7567, 0.05406, 0.7534, 0.02372, 0.7601, 0.02039, 0.7534, 0.02703, 0.7567, 0.3704, 0.5033, 0.3737, 0.5033, 0.3737, 0.5066, 0.3974, 0.5033, 0.3941, 0.5066, 0.3941, 0.5033, 0.5064, 0.8615, 0.5031, 0.8614, 0.5031, 0.683, 0.5064, 0.6829, 0.767, 0.3315, 0.767, 0.3282, 0.9316, 0.3282, 0.9316, 0.3315, 0.23, 0.6757, 0.2333, 0.6823, 0.2333, 0.8469, 0.23, 0.8536, 0.5259, 0.683, 0.5292, 0.6829, 0.5292, 0.8754, 0.5259, 0.8754, 0.9556, 0.1622, 0.9522, 0.1622, 0.9522, 0.003318, 0.9556, 0.003318, 0.9316, 0.3315, 0.9349, 0.3315, 0.9349, 0.4904, 0.9316, 0.4904, 0.003618, 0.3447, 0.006984, 0.3512, 0.006984, 0.5101, 0.00362, 0.5101, 0.257, 0.679, 0.257, 0.6823, 0.2333, 0.6823, 0.2333, 0.679, 0.1958, 0.1722, 0.1992, 0.1722, 0.1992, 0.3443, 0.1958, 0.3445, 0.3949, 0.0, 0.3983, 0.0001197, 0.3983, 0.1722, 0.3949, 0.1722, 0.003386, 0.3445, 1.02e-08, 0.3443, 0.0, 0.1722, 0.003384, 0.1722, 0.5368, 0.8754, 0.5335, 0.8754, 0.5335, 0.6829, 0.5368, 0.683, 0.9501, 0.6791, 0.9501, 0.6757, 0.9544, 0.6757, 0.9544, 0.6791, 0.5292, 0.8788, 0.5292, 0.8754, 0.5335, 0.8754, 0.5335, 0.8788, 0.2025, 0.1722, 0.1992, 0.1722, 0.1992, 0.0001197, 0.2025, 0.0, 0.3843, 0.01338, 0.3877, 0.00686, 0.3877, 0.1722, 0.3843, 0.1722, 0.1852, 0.1722, 0.1885, 0.1722, 0.1885, 0.3376, 0.1852, 0.3311, 0.3077, 0.6823, 0.3111, 0.6757, 0.3111, 0.8536, 0.3077, 0.8469, 0.7583, 0.6665, 0.7617, 0.6598, 0.7617, 0.8377, 0.7583, 0.831, 0.2132, 0.1722, 0.2098, 0.1722, 0.2098, 0.00686, 0.2132, 0.01338, 0.01401, 0.3311, 0.01063, 0.3376, 0.01063, 0.1722, 0.01401, 0.1722, 0.7583, 0.831, 0.7583, 0.8344, 0.7508, 0.8344, 0.7508, 0.831, 0.1815, 0.5101, 0.1782, 0.5101, 0.1782, 0.3512, 0.1815, 0.3447, 0.05074, 0.679, 0.05074, 0.6757, 0.07445, 0.6757, 0.07445, 0.679, 0.9447, 0.003318, 0.9447, 0.0, 0.9522, 0.0, 0.9522, 0.003318, 0.0, 0.3446, 0.003365, 0.3445, 0.003363, 0.5101, 0.0, 0.5101, 0.1852, 0.5101, 0.1818, 0.5101, 0.1818, 0.3445, 0.1852, 0.3446, 0.5065, 0.8648, 0.5064, 0.8615, 0.5117, 0.8615, 0.5117, 0.8648, 0.9435, 0.6625, 0.9435, 0.6658, 0.9382, 0.6658, 0.9382, 0.6625, 0.515, 0.8614, 0.5117, 0.8615, 0.5117, 0.6829, 0.515, 0.683, 0.1886, 0.5101, 0.1852, 0.5101, 0.1852, 0.3446, 0.1886, 0.3445, 0.367, 0.3445, 0.3704, 0.3446, 0.3704, 0.5101, 0.367, 0.5101, 0.3077, 0.679, 0.3077, 0.6823, 0.284, 0.6823, 0.284, 0.679, 0.284, 0.679, 0.284, 0.6823, 0.257, 0.6823, 0.257, 0.679, 2.998e-06, 0.679, 5.101e-09, 0.6757, 0.02371, 0.6757, 0.02371, 0.679, 0.02371, 0.679, 0.02371, 0.6757, 0.05074, 0.6757, 0.05074, 0.679, 0.05074, 0.7601, 0.05406, 0.7534, 0.05406, 0.8378, 0.05074, 0.8378, 0.02039, 0.7534, 0.02372, 0.7601, 0.02372, 0.8378, 0.02039, 0.8378, 0.02703, 0.7567, 0.02039, 0.7534, 0.05406, 0.7534, 0.04743, 0.7567, 0.3737, 0.5033, 0.3704, 0.5033, 0.3704, 0.4255, 0.3737, 0.4255, 0.3974, 0.5033, 0.3941, 0.5033, 0.3941, 0.4255, 0.3974, 0.4255, 0.3941, 0.5033, 0.3941, 0.5066, 0.3737, 0.5066, 0.3737, 0.5033, 0.3891, 0.5066, 0.389, 0.5099, 0.3878, 0.5099, 0.3878, 0.5066, 0.5851, 0.706, 0.5852, 0.7027, 0.5864, 0.7027, 0.5864, 0.706, 0.9316, 0.3315, 0.9316, 0.4904, 0.767, 0.4904, 0.767, 0.3315, 0.59, 0.3299, 0.5907, 0.3291, 0.7663, 0.3291, 0.767, 0.3299, 0.767, 0.3299, 0.7663, 0.3291, 0.7661, 0.1649, 0.7658, 0.1649, 0.5912, 0.1649, 0.5909, 0.1649, 0.5907, 0.3291, 0.59, 0.3299, 0.9568, 0.1584, 0.9566, 0.001033, 0.9648, 0.0006673, 0.9643, 0.1584, 0.4056, 0.3357, 0.3994, 0.3415, 0.3996, 0.1707, 0.4068, 0.1707, 0.5815, 0.5122, 0.5887, 0.5122, 0.5889, 0.6829, 0.5827, 0.6771, 0.9712, 0.164, 0.9714, 0.3281, 0.9691, 0.3281, 0.9693, 0.164, 0.9577, 0.6434, 0.9579, 0.486, 0.9654, 0.486, 0.9659, 0.6437, 0.9754, 0.3282, 0.9767, 0.3282, 0.9765, 0.4989, 0.9756, 0.4989, 0.5827, 0.6771, 0.5889, 0.6829, 0.3994, 0.6829, 0.4056, 0.6771, 0.5815, 0.1707, 0.5887, 0.1707, 0.5889, 0.3415, 0.5827, 0.3357, 0.5378, 0.8458, 0.5378, 0.6842, 0.546, 0.6838, 0.546, 0.8462, 0.5827, 0.3357, 0.5889, 0.3415, 0.3994, 0.3415, 0.4056, 0.3357, 0.5563, 0.8596, 0.5563, 0.684, 0.5587, 0.684, 0.5587, 0.8596, 0.5707, 0.8735, 0.5693, 0.8735, 0.5693, 0.684, 0.5707, 0.684, 0.5905, 0.818, 0.59, 0.6602, 0.6158, 0.6608, 0.6158, 0.818, 0.4056, 0.6771, 0.3994, 0.6829, 0.3996, 0.5122, 0.4068, 0.5122, 0.6429, 0.818, 0.6429, 0.6608, 0.6687, 0.6602, 0.6682, 0.818, 0.9415, 0.1641, 0.9435, 0.1641, 0.9436, 0.3282, 0.9415, 0.3263, 0.9415, 0.3263, 0.9436, 0.3282, 0.7681, 0.3282, 0.7703, 0.3263, 0.9643, 0.6437, 0.9641, 0.8078, 0.9621, 0.8078, 0.962, 0.6437, 0.7703, 0.3263, 0.7681, 0.3282, 0.7683, 0.1641, 0.7703, 0.1641, 0.6946, 0.6603, 0.6917, 0.7335, 0.6929, 0.8175, 0.6692, 0.8175, 0.6687, 0.6598, 0.4512, 0.8456, 0.4512, 0.6843, 0.477, 0.6838, 0.477, 0.8462, 0.4242, 0.8456, 0.4242, 0.6843, 0.4512, 0.6843, 0.4512, 0.8456, 0.3984, 0.8462, 0.3984, 0.6838, 0.4242, 0.6843, 0.4242, 0.8456, 0.7216, 0.6603, 0.7245, 0.7335, 0.6917, 0.7335, 0.6946, 0.6603, 0.9769, 0.4989, 0.9778, 0.4989, 0.978, 0.6695, 0.9767, 0.6695, 0.5881, 0.7018, 0.5862, 0.7014, 0.5862, 0.6839, 0.5881, 0.6836, 0.7475, 0.6598, 0.747, 0.8175, 0.7233, 0.8175, 0.7245, 0.7335, 0.7216, 0.6603, 0.6158, 0.818, 0.6158, 0.6608, 0.6429, 0.6608, 0.6429, 0.818, 0.578, 0.8371, 0.5761, 0.8368, 0.5763, 0.7605, 0.5775, 0.7605, 0.5785, 0.7596, 0.5798, 0.7596, 0.5799, 0.8359, 0.578, 0.8363, 0.3878, 0.5066, 0.3877, 0.5829, 0.3705, 0.5829, 0.3704, 0.5066, 0.9566, 0.0, 0.9566, 0.001033, 0.9556, 0.001033, 0.5378, 0.6842, 0.5368, 0.6842, 0.5378, 0.6831, 0.5973, 0.6534, 0.59, 0.6598, 0.5964, 0.6526, 0.7597, 0.6534, 0.7605, 0.6526, 0.767, 0.6598, 0.3765, 0.6603, 0.3766, 0.6592, 0.3775, 0.6603, 0.3724, 0.6603, 0.3733, 0.6592, 0.3734, 0.6603, 0.4129, 0.6708, 0.4056, 0.6771, 0.4121, 0.6699, 0.5753, 0.3293, 0.5762, 0.3285, 0.5827, 0.3357, 0.5762, 0.6699, 0.5827, 0.6771, 0.5753, 0.6708, 0.4121, 0.3285, 0.413, 0.3293, 0.4056, 0.3357, 0.3705, 0.6592, 0.3714, 0.6603, 0.3704, 0.6603, 0.3826, 0.6603, 0.3835, 0.6592, 0.3836, 0.6603, 0.3982, 0.3445, 0.3982, 0.3458, 0.3974, 0.3452, 0.3734, 0.6603, 0.3743, 0.6592, 0.3744, 0.6603, 0.3974, 0.3479, 0.3982, 0.3472, 0.3982, 0.3486, 0.3785, 0.6592, 0.3785, 0.6603, 0.3775, 0.6593, 0.7181, 0.7408, 0.7172, 0.74, 0.7245, 0.7335, 0.6981, 0.7408, 0.6917, 0.7335, 0.699, 0.74, 0.5862, 0.7025, 0.5851, 0.7014, 0.5862, 0.7014, 0.5862, 0.6829, 0.5862, 0.6839, 0.5851, 0.6839, 0.5563, 0.8596, 0.5553, 0.8595, 0.5553, 0.684, 0.5563, 0.684, 0.5368, 0.6842, 0.5378, 0.6842, 0.5378, 0.8458, 0.5368, 0.8458, 0.59, 0.6598, 0.5973, 0.6534, 0.7597, 0.6534, 0.767, 0.6598, 0.5683, 0.684, 0.5693, 0.684, 0.5693, 0.8735, 0.5683, 0.8735, 0.7682, 0.8099, 0.7672, 0.8099, 0.767, 0.6526, 0.7681, 0.6526, 0.9556, 0.001033, 0.9566, 0.001033, 0.9568, 0.1584, 0.9558, 0.1584, 0.767, 0.6598, 0.7605, 0.6526, 0.7601, 0.4948, 0.7658, 0.4948, 0.4512, 0.8466, 0.4512, 0.8456, 0.477, 0.8462, 0.4771, 0.847, 0.5887, 0.5122, 0.5898, 0.5122, 0.59, 0.6828, 0.5889, 0.6829, 0.3994, 0.3415, 0.3983, 0.3414, 0.3985, 0.1707, 0.3996, 0.1707, 0.3994, 0.6829, 0.3983, 0.6828, 0.3985, 0.5122, 0.3996, 0.5122, 0.5717, 0.8735, 0.5707, 0.8735, 0.5707, 0.684, 0.5717, 0.684, 0.5693, 0.684, 0.5693, 0.6829, 0.5706, 0.6829, 0.5707, 0.684, 0.5693, 0.8746, 0.5693, 0.8735, 0.5707, 0.8735, 0.5706, 0.8746, 0.5887, 0.1707, 0.5898, 0.1707, 0.59, 0.3414, 0.5889, 0.3415, 0.4121, 0.3285, 0.4056, 0.3357, 0.4068, 0.1707, 0.4125, 0.1707, 0.5758, 0.5122, 0.5815, 0.5122, 0.5827, 0.6771, 0.5762, 0.6699, 0.5753, 0.3293, 0.5827, 0.3357, 0.4056, 0.3357, 0.413, 0.3293, 0.5753, 0.6708, 0.5827, 0.6771, 0.4056, 0.6771, 0.4129, 0.6708, 0.5758, 0.1707, 0.5815, 0.1707, 0.5827, 0.3357, 0.5762, 0.3285, 0.4121, 0.6699, 0.4056, 0.6771, 0.4068, 0.5122, 0.4125, 0.5122, 0.546, 0.8462, 0.5461, 0.847, 0.5378, 0.8468, 0.5378, 0.8458, 0.5912, 0.4948, 0.5968, 0.4948, 0.5964, 0.6526, 0.59, 0.6598, 0.4242, 0.6833, 0.4242, 0.6843, 0.3984, 0.6838, 0.3983, 0.6829, 0.5461, 0.6829, 0.546, 0.6838, 0.5378, 0.6842, 0.5378, 0.6831, 0.9655, 0.9719, 0.9645, 0.9719, 0.9643, 0.8078, 0.9654, 0.8078, 0.9725, 0.1641, 0.9714, 0.1641, 0.9716, 0.0, 0.9727, 7.605e-05, 0.5564, 0.8606, 0.5563, 0.8596, 0.5587, 0.8596, 0.5587, 0.8606, 0.5587, 0.6829, 0.5587, 0.684, 0.5563, 0.684, 0.5564, 0.6829, 0.5597, 0.8595, 0.5587, 0.8596, 0.5587, 0.684, 0.5597, 0.684, 0.9435, 0.1641, 0.9445, 0.1641, 0.9447, 0.3281, 0.9436, 0.3282, 0.7681, 0.3282, 0.767, 0.3281, 0.7672, 0.1641, 0.7683, 0.1641, 0.3983, 0.847, 0.3984, 0.8462, 0.4242, 0.8456, 0.4242, 0.8466, 0.6158, 0.6608, 0.6158, 0.6598, 0.6429, 0.6598, 0.6429, 0.6608, 0.4771, 0.6829, 0.477, 0.6838, 0.4512, 0.6843, 0.4512, 0.6833, 0.4512, 0.6833, 0.4512, 0.6843, 0.4242, 0.6843, 0.4242, 0.6833, 0.7181, 0.7408, 0.7245, 0.7335, 0.7233, 0.8175, 0.7177, 0.8175, 0.6917, 0.7335, 0.6981, 0.7408, 0.6986, 0.8175, 0.6929, 0.8175, 0.699, 0.74, 0.6917, 0.7335, 0.7245, 0.7335, 0.7172, 0.74, 0.581, 0.8359, 0.5799, 0.8359, 0.5798, 0.7596, 0.5808, 0.7596, 0.5761, 0.8368, 0.5751, 0.8368, 0.5753, 0.7605, 0.5763, 0.7605, 0.5851, 0.6839, 0.5862, 0.6839, 0.5862, 0.7014, 0.5851, 0.7014, 0.5881, 0.7018, 0.5881, 0.7027, 0.5862, 0.7025, 0.5862, 0.7014, 0.5761, 0.8378, 0.5761, 0.8368, 0.578, 0.8371, 0.578, 0.838, 0.9297, 0.6526, 0.9295, 0.8099, 0.7682, 0.8099, 0.7681, 0.6526, 0.59, 0.0, 0.767, 0.0, 0.7663, 0.0008332, 0.5907, 0.0008332, 0.767, 0.0, 0.7658, 0.1649, 0.7661, 0.1649, 0.7663, 0.0008332, 0.5912, 0.1649, 0.59, 0.0, 0.5907, 0.0008332, 0.5909, 0.1649, 0.9568, 0.1584, 0.9643, 0.1584, 0.9648, 0.3162, 0.9566, 0.3158, 0.4056, 0.005787, 0.4068, 0.1707, 0.3996, 0.1707, 0.3994, 0.0, 0.5815, 0.5122, 0.5827, 0.3472, 0.5889, 0.3415, 0.5887, 0.5122, 0.9712, 0.164, 0.9693, 0.164, 0.9691, 0.0, 0.9714, 0.0, 0.9577, 0.3286, 0.9659, 0.3282, 0.9654, 0.486, 0.9579, 0.486, 0.9754, 0.6695, 0.9756, 0.4989, 0.9765, 0.4989, 0.9767, 0.6695, 0.5827, 0.3472, 0.4056, 0.3472, 0.3994, 0.3415, 0.5889, 0.3415, 0.5815, 0.1707, 0.5827, 0.005787, 0.5889, 0.0, 0.5887, 0.1707, 0.5471, 0.6842, 0.5553, 0.6838, 0.5553, 0.8461, 0.5471, 0.8458, 0.5827, 0.005787, 0.4056, 0.005787, 0.3994, 0.0, 0.5889, 0.0, 0.7627, 0.6608, 0.7651, 0.6608, 0.7651, 0.8364, 0.7627, 0.8364, 0.5741, 0.6839, 0.5741, 0.8735, 0.5727, 0.8735, 0.5727, 0.6839, 0.5905, 0.818, 0.6158, 0.818, 0.6158, 0.9752, 0.59, 0.9757, 0.4056, 0.3472, 0.4068, 0.5122, 0.3996, 0.5122, 0.3994, 0.3415, 0.6429, 0.818, 0.6682, 0.818, 0.6687, 0.9757, 0.6429, 0.9752, 0.9415, 0.1641, 0.9415, 0.001941, 0.9436, 0.0, 0.9435, 0.1641, 0.9415, 0.001941, 0.7703, 0.001941, 0.7681, 0.0, 0.9436, 0.0, 0.9643, 0.9718, 0.962, 0.9718, 0.9621, 0.8078, 0.9641, 0.8078, 0.7703, 0.001941, 0.7703, 0.1641, 0.7683, 0.1641, 0.7681, 0.0, 0.6946, 0.9747, 0.6687, 0.9753, 0.6692, 0.8175, 0.6929, 0.8175, 0.6917, 0.9015, 0.364, 0.6771, 0.3898, 0.6765, 0.3898, 0.8389, 0.364, 0.8383, 0.3369, 0.6771, 0.364, 0.6771, 0.364, 0.8383, 0.3369, 0.8383, 0.3111, 0.6765, 0.3369, 0.6771, 0.3369, 0.8383, 0.3111, 0.8389, 0.7216, 0.9747, 0.6946, 0.9747, 0.6917, 0.9015, 0.7245, 0.9015, 0.9769, 0.4989, 0.9767, 0.3282, 0.978, 0.3282, 0.9778, 0.4989, 0.5822, 0.7018, 0.5822, 0.6836, 0.5841, 0.6839, 0.5841, 0.7014, 0.7475, 0.9753, 0.7216, 0.9747, 0.7245, 0.9015, 0.7233, 0.8175, 0.747, 0.8175, 0.6158, 0.818, 0.6429, 0.818, 0.6429, 0.9752, 0.6158, 0.9752, 0.578, 0.6838, 0.5775, 0.7605, 0.5763, 0.7605, 0.5761, 0.6842, 0.5785, 0.7596, 0.578, 0.6829, 0.5799, 0.6833, 0.5798, 0.7596, 0.3878, 0.6592, 0.3704, 0.6592, 0.3705, 0.5829, 0.3877, 0.5829, 0.9566, 0.3168, 0.9556, 0.3158, 0.9566, 0.3158, 0.5471, 0.8458, 0.5471, 0.8468, 0.5461, 0.8458, 0.5973, 0.3362, 0.5964, 0.3371, 0.59, 0.3299, 0.7597, 0.3362, 0.767, 0.3299, 0.7605, 0.3371, 0.3805, 0.6603, 0.3795, 0.6603, 0.3804, 0.6592, 0.3765, 0.6603, 0.3754, 0.6603, 0.3756, 0.6592, 0.4129, 0.3536, 0.4121, 0.3544, 0.4056, 0.3472, 0.5753, 0.01212, 0.5827, 0.005787, 0.5762, 0.01298, 0.5762, 0.3544, 0.5753, 0.3536, 0.5827, 0.3472, 0.4121, 0.01298, 0.4056, 0.005787, 0.413, 0.01212, 0.3723, 0.6592, 0.3724, 0.6603, 0.3714, 0.6603, 0.3826, 0.6603, 0.3815, 0.6603, 0.3817, 0.6592, 0.3982, 0.3472, 0.3974, 0.3465, 0.3982, 0.3458, 0.3754, 0.6603, 0.3744, 0.6603, 0.3745, 0.6592, 0.3805, 0.6603, 0.3806, 0.6592, 0.3815, 0.6603, 0.3795, 0.6603, 0.3785, 0.6602, 0.3795, 0.6592, 0.7181, 0.8942, 0.7245, 0.9015, 0.7172, 0.8951, 0.6981, 0.8942, 0.699, 0.8951, 0.6917, 0.9015, 0.5841, 0.7025, 0.5841, 0.7014, 0.5851, 0.7014, 0.5841, 0.6829, 0.5851, 0.6839, 0.5841, 0.6839, 0.7627, 0.6608, 0.7627, 0.8364, 0.7617, 0.8364, 0.7617, 0.6608, 0.5461, 0.8458, 0.5461, 0.6842, 0.5471, 0.6842, 0.5471, 0.8458, 0.59, 0.3299, 0.767, 0.3299, 0.7597, 0.3362, 0.5973, 0.3362, 0.5717, 0.8735, 0.5717, 0.684, 0.5727, 0.6839, 0.5727, 0.8735, 0.7682, 0.8099, 0.7681, 0.9673, 0.767, 0.9673, 0.7672, 0.8099, 0.9556, 0.3158, 0.9558, 0.1584, 0.9568, 0.1584, 0.9566, 0.3158, 0.767, 0.3299, 0.7658, 0.4948, 0.7601, 0.4948, 0.7605, 0.3371, 0.364, 0.6761, 0.3898, 0.6757, 0.3898, 0.6765, 0.364, 0.6771, 0.5887, 0.5122, 0.5889, 0.3415, 0.59, 0.3415, 0.5898, 0.5122, 0.3994, 0.0, 0.3996, 0.1707, 0.3985, 0.1707, 0.3983, 7.604e-05, 0.3994, 0.3415, 0.3996, 0.5122, 0.3985, 0.5122, 0.3983, 0.3415, 0.5751, 0.684, 0.5751, 0.8735, 0.5741, 0.8735, 0.5741, 0.6839, 0.5727, 0.8735, 0.5741, 0.8735, 0.574, 0.8746, 0.5727, 0.8746, 0.5727, 0.6829, 0.574, 0.6829, 0.5741, 0.6839, 0.5727, 0.6839, 0.5887, 0.1707, 0.5889, 0.0, 0.59, 7.604e-05, 0.5898, 0.1707, 0.4121, 0.01298, 0.4125, 0.1707, 0.4068, 0.1707, 0.4056, 0.005787, 0.5758, 0.5122, 0.5762, 0.3544, 0.5827, 0.3472, 0.5815, 0.5122, 0.5753, 0.01212, 0.413, 0.01212, 0.4056, 0.005787, 0.5827, 0.005787, 0.5753, 0.3536, 0.4129, 0.3536, 0.4056, 0.3472, 0.5827, 0.3472, 0.5758, 0.1707, 0.5762, 0.01298, 0.5827, 0.005787, 0.5815, 0.1707, 0.4121, 0.3544, 0.4125, 0.5122, 0.4068, 0.5122, 0.4056, 0.3472, 0.5553, 0.6838, 0.5471, 0.6842, 0.5471, 0.6831, 0.5553, 0.6829, 0.5912, 0.4948, 0.59, 0.3299, 0.5964, 0.3371, 0.5968, 0.4948, 0.3369, 0.8394, 0.3111, 0.8398, 0.3111, 0.8389, 0.3369, 0.8383, 0.5553, 0.847, 0.5471, 0.8468, 0.5471, 0.8458, 0.5553, 0.8461, 0.9655, 0.6438, 0.9654, 0.8078, 0.9643, 0.8078, 0.9645, 0.6437, 0.9725, 0.1641, 0.9727, 0.3281, 0.9716, 0.3282, 0.9714, 0.1641, 0.7627, 0.6598, 0.765, 0.6598, 0.7651, 0.6608, 0.7627, 0.6608, 0.765, 0.8374, 0.7627, 0.8374, 0.7627, 0.8364, 0.7651, 0.8364, 0.7661, 0.6608, 0.7661, 0.8364, 0.7651, 0.8364, 0.7651, 0.6608, 0.9435, 0.1641, 0.9436, 0.0, 0.9447, 7.605e-05, 0.9445, 0.1641, 0.7681, 0.0, 0.7683, 0.1641, 0.7672, 0.1641, 0.767, 7.605e-05, 0.3111, 0.6757, 0.3369, 0.6761, 0.3369, 0.6771, 0.3111, 0.6765, 0.6158, 0.9752, 0.6429, 0.9752, 0.6429, 0.9762, 0.6158, 0.9762, 0.3898, 0.8398, 0.364, 0.8394, 0.364, 0.8383, 0.3898, 0.8389, 0.364, 0.8394, 0.3369, 0.8394, 0.3369, 0.8383, 0.364, 0.8383, 0.7181, 0.8942, 0.7177, 0.8175, 0.7233, 0.8175, 0.7245, 0.9015, 0.6917, 0.9015, 0.6929, 0.8175, 0.6986, 0.8175, 0.6981, 0.8942, 0.699, 0.8951, 0.7172, 0.8951, 0.7245, 0.9015, 0.6917, 0.9015, 0.581, 0.6833, 0.5808, 0.7596, 0.5798, 0.7596, 0.5799, 0.6833, 0.5761, 0.6842, 0.5763, 0.7605, 0.5753, 0.7605, 0.5751, 0.6842, 0.5851, 0.6839, 0.5851, 0.7014, 0.5841, 0.7014, 0.5841, 0.6839, 0.5822, 0.7018, 0.5841, 0.7014, 0.5841, 0.7025, 0.5822, 0.7027, 0.5761, 0.6831, 0.578, 0.6829, 0.578, 0.6838, 0.5761, 0.6842, 0.9297, 0.9673, 0.7681, 0.9673, 0.7682, 0.8099, 0.9295, 0.8099, 0.5683, 0.6829, 0.5683, 0.8541, 0.564, 0.8541, 0.564, 0.6829, 0.9648, 0.3243, 0.9648, 0.1622, 0.9691, 0.1622, 0.9691, 0.3243, 0.9577, 0.8059, 0.9577, 0.6437, 0.962, 0.6437, 0.962, 0.8059, 0.564, 0.6829, 0.564, 0.8541, 0.5597, 0.8541, 0.5597, 0.6829, 0.9648, 0.1622, 0.9648, 0.0, 0.9691, 0.0, 0.9691, 0.1622, 0.9577, 0.9681, 0.9577, 0.8059, 0.962, 0.8059, 0.962, 0.9681, 0.7245, 0.9015, 0.6917, 0.9015, 0.6917, 0.7335, 0.7245, 0.7335])
me_cube_001.materials.append(mat_boxmaterial)
me_cube_001.materials.append(mat_bevelmaterial)
me_cube_001.materials.append(mat_boxdecoration)
me_cube_001.update()
me_cube_003 = bpy.data.meshes.new('Cube.003')
me_cube_003.from_pydata([(1.96, -0.4413, 0.396), (1.299, -0.4413, 0.9809), (1.96, 0.4413, 0.396), (1.299, 0.4413, 0.9809), (2.009, -0.3991, 0.5014), (2.01, -0.4413, 0.4441), (2.023, -0.429, 0.473), (1.349, -0.4413, 1.029), (1.411, -0.3991, 1.03), (1.38, -0.429, 1.042), (2.009, 0.3991, 0.5014), (2.01, 0.4413, 0.4441), (2.023, 0.429, 0.473), (1.411, 0.3991, 1.03), (1.349, 0.4413, 1.029), (1.38, 0.429, 1.042), (0.8049, 0.0, 0.9808), (0.6173, 0.0, 0.9239), (0.4444, 0.0, 0.8315), (0.2929, 0.0, 0.7071), (0.1685, 0.0, 0.5556), (0.07612, 0.0, 0.3827), (0.01921, 0.0, 0.1951), (0.0, 0.0, 0.0), (2.0, 0.0, 0.0), (1.981, 0.0, 0.1951), (1.924, 0.0, 0.3827), (1.831, 0.0, 0.5556), (1.707, 0.0, 0.7071), (1.556, 0.0, 0.8315), (1.383, 0.0, 0.9239), (1.195, 0.0, 0.9808), (1.0, 0.0, 1.0), (1.0, 1.897, 0.8995), (1.0, 1.797, 1.0), (1.175, 1.897, 0.8822), (1.195, 1.797, 0.9808), (1.344, 1.897, 0.831), (1.383, 1.797, 0.9239), (1.5, 1.897, 0.7479), (1.556, 1.797, 0.8315), (1.636, 1.897, 0.6361), (1.707, 1.797, 0.7071), (1.748, 1.897, 0.4997), (1.831, 1.797, 0.5556), (1.831, 1.897, 0.3442), (1.924, 1.797, 0.3827), (1.882, 1.897, 0.1755), (1.981, 1.797, 0.1951), (1.9, 1.897, 0.0), (2.0, 1.797, 0.0), (0.0, 1.797, 0.0), (0.1005, 1.897, 0.0), (0.1178, 1.897, 0.1755), (0.01921, 1.797, 0.1951), (0.169, 1.897, 0.3442), (0.07612, 1.797, 0.3827), (0.2521, 1.897, 0.4997), (0.1685, 1.797, 0.5556), (0.3639, 1.897, 0.6361), (0.2929, 1.797, 0.7071), (0.5003, 1.897, 0.7479), (0.4444, 1.797, 0.8315), (0.6558, 1.897, 0.831), (0.6173, 1.797, 0.9239), (0.8245, 1.897, 0.8822), (0.8049, 1.797, 0.9808), (1.0, -1.897, 0.8995), (1.0, -1.797, 1.0), (1.175, -1.897, 0.8822), (1.195, -1.797, 0.9808), (1.344, -1.897, 0.831), (1.383, -1.797, 0.9239), (1.5, -1.897, 0.7479), (1.556, -1.797, 0.8315), (1.636, -1.897, 0.6361), (1.707, -1.797, 0.7071), (1.748, -1.897, 0.4997), (1.831, -1.797, 0.5556), (1.831, -1.897, 0.3442), (1.924, -1.797, 0.3827), (1.882, -1.897, 0.1755), (1.981, -1.797, 0.1951), (1.9, -1.897, 0.0), (2.0, -1.797, 0.0), (0.0, -1.797, 0.0), (0.1005, -1.897, 0.0), (0.1178, -1.897, 0.1755), (0.01921, -1.797, 0.1951), (0.169, -1.897, 0.3442), (0.07612, -1.797, 0.3827), (0.2521, -1.897, 0.4997), (0.1685, -1.797, 0.5556), (0.3639, -1.897, 0.6361), (0.2929, -1.797, 0.7071), (0.5003, -1.897, 0.7479), (0.4444, -1.797, 0.8315), (0.6558, -1.897, 0.831), (0.6173, -1.797, 0.9239), (0.8245, -1.897, 0.8822), (0.8049, -1.797, 0.9808), (0.8147, -3.224e-11, 0.9317), (0.6365, -6.49e-11, 0.8777), (0.4722, -1.507e-10, 0.7899), (0.3282, -2.693e-11, 0.6718), (0.2101, 2.761e-10, 0.5278), (0.1223, 3.467e-10, 0.3635), (0.06825, 1.617e-10, 0.1853), (0.04976, 0.0, -0.004901), (1.95, 0.0, -0.004901), (1.932, 0.0, 0.1853), (1.878, -1.617e-10, 0.3635), (1.79, -8.113e-11, 0.5278), (1.672, -1.053e-11, 0.6718), (1.528, -1.059e-10, 0.7899), (1.364, 1.792e-11, 0.8777), (1.185, 3.17e-11, 0.9317), (1.0, -9.521e-13, 0.95), (1.0, 1.852, 0.8794), (1.0, 1.779, 0.9537), (1.172, 1.852, 0.8625), (1.186, 1.779, 0.9353), (1.337, 1.852, 0.8125), (1.365, 1.779, 0.8811), (1.489, 1.852, 0.7312), (1.53, 1.779, 0.7929), (1.622, 1.852, 0.6219), (1.674, 1.779, 0.6743), (1.731, 1.852, 0.4886), (1.793, 1.779, 0.5298), (1.812, 1.852, 0.3365), (1.881, 1.779, 0.3649), (1.863, 1.852, 0.1716), (1.935, 1.779, 0.186), (1.879, 1.852, -0.001976), (1.954, 1.779, -0.004545), (0.04615, 1.779, -0.004545), (0.1205, 1.852, -0.001976), (0.1375, 1.852, 0.1716), (0.06466, 1.779, 0.186), (0.1875, 1.852, 0.3365), (0.1189, 1.779, 0.3649), (0.2688, 1.852, 0.4886), (0.2071, 1.779, 0.5298), (0.3781, 1.852, 0.6219), (0.3257, 1.779, 0.6743), (0.5114, 1.852, 0.7312), (0.4702, 1.779, 0.7929), (0.6635, 1.852, 0.8125), (0.635, 1.779, 0.8811), (0.8284, 1.852, 0.8625), (0.814, 1.779, 0.9353), (1.0, -1.852, 0.8794), (1.0, -1.779, 0.9537), (1.172, -1.852, 0.8625), (1.186, -1.779, 0.9353), (1.337, -1.852, 0.8125), (1.365, -1.779, 0.8811), (1.489, -1.852, 0.7312), (1.53, -1.779, 0.7929), (1.622, -1.852, 0.6219), (1.674, -1.779, 0.6743), (1.731, -1.852, 0.4886), (1.793, -1.779, 0.5298), (1.812, -1.852, 0.3365), (1.881, -1.779, 0.3649), (1.863, -1.852, 0.1716), (1.935, -1.779, 0.186), (1.879, -1.852, -0.001976), (1.954, -1.779, -0.004545), (0.04615, -1.779, -0.004545), (0.1205, -1.852, -0.001976), (0.1375, -1.852, 0.1716), (0.06466, -1.779, 0.186), (0.1875, -1.852, 0.3365), (0.1189, -1.779, 0.3649), (0.2688, -1.852, 0.4886), (0.2071, -1.779, 0.5298), (0.3781, -1.852, 0.6219), (0.3257, -1.779, 0.6743), (0.5114, -1.852, 0.7312), (0.4702, -1.779, 0.7929), (0.6635, -1.852, 0.8125), (0.635, -1.779, 0.8811), (0.8284, -1.852, 0.8625), (0.814, -1.779, 0.9353)], [], [(0, 1, 3, 2), (5, 7, 1, 0), (14, 3, 1, 7), (10, 13, 8, 4), (2, 3, 14, 11), (13, 10, 12, 15), (15, 12, 11, 14), (5, 11, 12, 6), (6, 12, 10, 4), (14, 7, 9, 15), (15, 9, 8, 13), (7, 5, 6, 9), (9, 6, 4, 8), (2, 11, 5, 0), (66, 16, 32, 34), (40, 29, 28, 42), (42, 28, 27, 44), (44, 27, 26, 46), (46, 26, 25, 48), (48, 25, 24, 50), (51, 23, 22, 54), (54, 22, 21, 56), (56, 21, 20, 58), (58, 20, 19, 60), (60, 19, 18, 62), (62, 18, 17, 64), (64, 17, 16, 66), (36, 31, 30, 38), (38, 30, 29, 40), (34, 32, 31, 36), (34, 36, 35, 33), (36, 38, 37, 35), (38, 40, 39, 37), (40, 42, 41, 39), (42, 44, 43, 41), (44, 46, 45, 43), (46, 48, 47, 45), (48, 50, 49, 47), (51, 54, 53, 52), (54, 56, 55, 53), (56, 58, 57, 55), (58, 60, 59, 57), (60, 62, 61, 59), (62, 64, 63, 61), (64, 66, 65, 63), (66, 34, 33, 65), (33, 35, 37, 39, 41, 43, 45, 47, 49, 52, 53, 55, 57, 59, 61, 63, 65), (100, 68, 32, 16), (74, 76, 28, 29), (76, 78, 27, 28), (78, 80, 26, 27), (80, 82, 25, 26), (82, 84, 24, 25), (85, 88, 22, 23), (88, 90, 21, 22), (90, 92, 20, 21), (92, 94, 19, 20), (94, 96, 18, 19), (96, 98, 17, 18), (98, 100, 16, 17), (70, 72, 30, 31), (72, 74, 29, 30), (68, 70, 31, 32), (68, 67, 69, 70), (70, 69, 71, 72), (72, 71, 73, 74), (74, 73, 75, 76), (76, 75, 77, 78), (78, 77, 79, 80), (80, 79, 81, 82), (82, 81, 83, 84), (85, 86, 87, 88), (88, 87, 89, 90), (90, 89, 91, 92), (92, 91, 93, 94), (94, 93, 95, 96), (96, 95, 97, 98), (98, 97, 99, 100), (100, 99, 67, 68), (67, 99, 97, 95, 93, 91, 89, 87, 86, 83, 81, 79, 77, 75, 73, 71, 69), (151, 119, 117, 101), (125, 127, 113, 114), (127, 129, 112, 113), (129, 131, 111, 112), (131, 133, 110, 111), (133, 135, 109, 110), (136, 139, 107, 108), (139, 141, 106, 107), (141, 143, 105, 106), (143, 145, 104, 105), (145, 147, 103, 104), (147, 149, 102, 103), (149, 151, 101, 102), (121, 123, 115, 116), (123, 125, 114, 115), (119, 121, 116, 117), (119, 118, 120, 121), (121, 120, 122, 123), (123, 122, 124, 125), (125, 124, 126, 127), (127, 126, 128, 129), (129, 128, 130, 131), (131, 130, 132, 133), (133, 132, 134, 135), (136, 137, 138, 139), (139, 138, 140, 141), (141, 140, 142, 143), (143, 142, 144, 145), (145, 144, 146, 147), (147, 146, 148, 149), (149, 148, 150, 151), (151, 150, 118, 119), (118, 150, 148, 146, 144, 142, 140, 138, 137, 134, 132, 130, 128, 126, 124, 122, 120), (185, 101, 117, 153), (159, 114, 113, 161), (161, 113, 112, 163), (163, 112, 111, 165), (165, 111, 110, 167), (167, 110, 109, 169), (170, 108, 107, 173), (173, 107, 106, 175), (175, 106, 105, 177), (177, 105, 104, 179), (179, 104, 103, 181), (181, 103, 102, 183), (183, 102, 101, 185), (155, 116, 115, 157), (157, 115, 114, 159), (153, 117, 116, 155), (153, 155, 154, 152), (155, 157, 156, 154), (157, 159, 158, 156), (159, 161, 160, 158), (161, 163, 162, 160), (163, 165, 164, 162), (165, 167, 166, 164), (167, 169, 168, 166), (170, 173, 172, 171), (173, 175, 174, 172), (175, 177, 176, 174), (177, 179, 178, 176), (179, 181, 180, 178), (181, 183, 182, 180), (183, 185, 184, 182), (185, 153, 152, 184), (152, 154, 156, 158, 160, 162, 164, 166, 168, 171, 172, 174, 176, 178, 180, 182, 184), (49, 50, 135, 134), (51, 52, 137, 136), (52, 49, 134, 137), (50, 24, 109, 135), (23, 51, 136, 108), (84, 83, 168, 169), (86, 85, 170, 171), (83, 86, 171, 168), (24, 84, 169, 109), (85, 23, 108, 170)])
me_cube_003.polygons.foreach_set('use_smooth', [0, 0, 0, 0, 0, 0, 0, 0, 0, 0, 0, 0, 0, 0, 1, 1, 1, 1, 1, 1, 1, 1, 1, 1, 1, 1, 1, 1, 1, 1, 1, 1, 1, 1, 1, 1, 1, 1, 1, 1, 1, 1, 1, 1, 1, 1, 1, 1, 1, 1, 1, 1, 1, 1, 1, 1, 1, 1, 1, 1, 1, 1, 1, 1, 1, 1, 1, 1, 1, 1, 1, 1, 1, 1, 1, 1, 1, 1, 1, 1, 1, 1, 1, 1, 1, 1, 1, 1, 1, 1, 1, 1, 1, 1, 1, 1, 1, 1, 1, 1, 1, 1, 1, 1, 1, 1, 1, 1, 1, 1, 1, 1, 1, 1, 1, 1, 1, 1, 1, 1, 1, 1, 1, 1, 1, 1, 1, 1, 1, 1, 1, 1, 1, 1, 1, 1, 1, 1, 1, 1, 1, 1, 1, 1, 1, 1, 1, 1, 1, 1, 1, 1, 1, 1, 1, 1])
me_cube_003.polygons.foreach_set('material_index', [2, 2, 2, 3, 2, 2, 2, 2, 2, 2, 2, 2, 2, 2, 1, 1, 1, 1, 1, 1, 1, 1, 1, 1, 1, 1, 1, 1, 1, 1, 0, 0, 0, 0, 0, 0, 0, 0, 0, 0, 0, 0, 0, 0, 0, 0, 0, 1, 1, 1, 1, 1, 1, 1, 1, 1, 1, 1, 1, 1, 1, 1, 1, 0, 0, 0, 0, 0, 0, 0, 0, 0, 0, 0, 0, 0, 0, 0, 0, 0, 1, 1, 1, 1, 1, 1, 1, 1, 1, 1, 1, 1, 1, 1, 1, 1, 0, 0, 0, 0, 0, 0, 0, 0, 0, 0, 0, 0, 0, 0, 0, 0, 0, 1, 1, 1, 1, 1, 1, 1, 1, 1, 1, 1, 1, 1, 1, 1, 1, 0, 0, 0, 0, 0, 0, 0, 0, 0, 0, 0, 0, 0, 0, 0, 0, 0, 0, 0, 0, 1, 1, 0, 0, 0, 1, 1])
_uv = me_cube_003.uv_layers.new(name='UVMap')
_uv.uv.foreach_set('vector', [0.143, 0.5437, 0.2692, 0.5437, 0.2692, 0.6702, 0.143, 0.6702, 0.5743, 0.5151, 0.5743, 0.6415, 0.5645, 0.6423, 0.5645, 0.5159, 0.56, 0.6415, 0.5501, 0.6415, 0.5501, 0.5151, 0.56, 0.5151, 1.0, 1.192e-07, 1.0, 1.0, 0.0, 1.0, 1.192e-07, 0.0, 0.5788, 0.6415, 0.5788, 0.5151, 0.5886, 0.5159, 0.5886, 0.6423, 0.2614, 0.6745, 0.1472, 0.6745, 0.143, 0.6702, 0.2658, 0.6702, 0.593, 0.518, 0.593, 0.6409, 0.5886, 0.6423, 0.5886, 0.5159, 0.6029, 0.6415, 0.6029, 0.5151, 0.6072, 0.5168, 0.6072, 0.6398, 0.143, 0.7931, 0.143, 0.6702, 0.1472, 0.6745, 0.1472, 0.7888, 0.56, 0.6415, 0.56, 0.5151, 0.5645, 0.5168, 0.5645, 0.6398, 0.2658, 0.6702, 0.2658, 0.7931, 0.2614, 0.7888, 0.2614, 0.6745, 0.5743, 0.6415, 0.5743, 0.5151, 0.5788, 0.5165, 0.5788, 0.6394, 0.2658, 0.7931, 0.143, 0.7931, 0.1472, 0.7888, 0.2614, 0.7888, 0.593, 0.5151, 0.6029, 0.5151, 0.6029, 0.6415, 0.593, 0.6415, 0.2259, 0.01433, 0.2259, 0.2719, 0.2036, 0.2719, 0.2036, 0.01433, 0.4802, 0.5151, 0.4802, 0.2575, 0.5081, 0.2575, 0.5081, 0.5151, 0.5081, 0.5151, 0.5081, 0.2575, 0.5361, 0.2575, 0.5361, 0.5151, 0.5361, 0.5151, 0.5361, 0.2575, 0.5628, 0.2575, 0.5628, 0.5151, 0.5628, 0.5151, 0.5628, 0.2575, 0.5873, 0.2575, 0.5873, 0.5151, 0.5873, 0.5151, 0.5873, 0.2575, 0.6088, 0.2575, 0.6088, 0.5151, 0.4062, 0.01433, 0.4062, 0.2719, 0.385, 0.2719, 0.385, 0.01433, 0.385, 0.01433, 0.385, 0.2719, 0.3606, 0.2719, 0.3606, 0.01433, 0.3606, 0.01433, 0.3606, 0.2719, 0.334, 0.2719, 0.334, 0.01433, 0.334, 0.01433, 0.334, 0.2719, 0.3062, 0.2719, 0.3062, 0.01433, 0.3062, 0.01433, 0.3062, 0.2719, 0.2782, 0.2719, 0.2782, 0.01433, 0.2782, 0.01433, 0.2782, 0.2719, 0.251, 0.2719, 0.251, 0.01433, 0.251, 0.01433, 0.251, 0.2719, 0.2259, 0.2719, 0.2259, 0.01433, 0.4282, 0.5151, 0.4282, 0.2575, 0.4531, 0.2575, 0.4531, 0.5151, 0.4531, 0.5151, 0.4531, 0.2575, 0.4802, 0.2575, 0.4802, 0.5151, 0.4062, 0.5151, 0.4062, 0.2575, 0.4282, 0.2575, 0.4282, 0.5151, 0.6088, 0.6743, 0.6115, 0.6463, 0.6266, 0.65, 0.6242, 0.6751, 0.6115, 0.6463, 0.6196, 0.6195, 0.6339, 0.6258, 0.6266, 0.65, 0.6196, 0.6195, 0.6328, 0.5947, 0.6458, 0.6036, 0.6339, 0.6258, 0.6328, 0.5947, 0.6506, 0.573, 0.6618, 0.584, 0.6458, 0.6036, 0.6506, 0.573, 0.6723, 0.5551, 0.6813, 0.5679, 0.6618, 0.584, 0.6723, 0.5551, 0.697, 0.5417, 0.7035, 0.5559, 0.6813, 0.5679, 0.697, 0.5417, 0.7238, 0.5335, 0.7276, 0.5485, 0.7035, 0.5559, 0.7238, 0.5335, 0.7516, 0.5306, 0.7527, 0.5459, 0.7276, 0.5485, 0.7516, 0.8166, 0.7238, 0.8139, 0.7276, 0.8008, 0.7527, 0.8031, 0.7238, 0.8139, 0.697, 0.8059, 0.7035, 0.7936, 0.7276, 0.8008, 0.697, 0.8059, 0.6723, 0.7928, 0.6813, 0.7818, 0.7035, 0.7936, 0.334, 0.01433, 0.3062, 0.01433, 0.3057, 0.0, 0.3308, 8.54e-08, 0.6506, 0.7752, 0.6328, 0.7536, 0.6458, 0.7465, 0.6618, 0.7659, 0.6328, 0.7536, 0.6196, 0.7289, 0.6339, 0.7243, 0.6458, 0.7465, 0.6196, 0.7289, 0.6115, 0.7021, 0.6266, 0.7002, 0.6339, 0.7243, 0.6115, 0.7021, 0.6088, 0.6743, 0.6242, 0.6751, 0.6266, 0.7002, 0.6242, 0.6751, 0.6266, 0.65, 0.6339, 0.6258, 0.6458, 0.6036, 0.6618, 0.584, 0.6813, 0.5679, 0.7035, 0.5559, 0.7276, 0.5485, 0.7527, 0.5459, 0.7527, 0.8031, 0.7276, 0.8008, 0.7035, 0.7936, 0.6813, 0.7818, 0.6618, 0.7659, 0.6458, 0.7465, 0.6339, 0.7243, 0.6266, 0.7002, 0.2259, 0.5294, 0.2036, 0.5294, 0.2036, 0.2719, 0.2259, 0.2719, 0.4802, 1.708e-08, 0.5081, 1.708e-08, 0.5081, 0.2575, 0.4802, 0.2575, 0.5081, 1.708e-08, 0.5361, 0.0, 0.5361, 0.2575, 0.5081, 0.2575, 0.5361, 0.0, 0.5628, 0.0, 0.5628, 0.2575, 0.5361, 0.2575, 0.5628, 0.0, 0.5873, 0.0, 0.5873, 0.2575, 0.5628, 0.2575, 0.5873, 0.0, 0.6088, 0.0, 0.6088, 0.2575, 0.5873, 0.2575, 0.4062, 0.5294, 0.385, 0.5294, 0.385, 0.2719, 0.4062, 0.2719, 0.385, 0.5294, 0.3606, 0.5294, 0.3606, 0.2719, 0.385, 0.2719, 0.3606, 0.5294, 0.334, 0.5294, 0.334, 0.2719, 0.3606, 0.2719, 0.334, 0.5294, 0.3062, 0.5294, 0.3062, 0.2719, 0.334, 0.2719, 0.3062, 0.5294, 0.2782, 0.5294, 0.2782, 0.2719, 0.3062, 0.2719, 0.2782, 0.5294, 0.251, 0.5294, 0.251, 0.2719, 0.2782, 0.2719, 0.251, 0.5294, 0.2259, 0.5294, 0.2259, 0.2719, 0.251, 0.2719, 0.4282, 1.708e-08, 0.4531, 1.708e-08, 0.4531, 0.2575, 0.4282, 0.2575, 0.4531, 1.708e-08, 0.4802, 1.708e-08, 0.4802, 0.2575, 0.4531, 0.2575, 0.4062, 1.708e-08, 0.4282, 1.708e-08, 0.4282, 0.2575, 0.4062, 0.2575, 0.4062, 0.6574, 0.4216, 0.6565, 0.424, 0.6816, 0.4089, 0.6853, 0.4089, 0.6853, 0.424, 0.6816, 0.4313, 0.7058, 0.417, 0.7121, 0.417, 0.7121, 0.4313, 0.7058, 0.4432, 0.7281, 0.4302, 0.7369, 0.4302, 0.7369, 0.4432, 0.7281, 0.4592, 0.7476, 0.448, 0.7587, 0.448, 0.7587, 0.4592, 0.7476, 0.4787, 0.7637, 0.4697, 0.7766, 0.4697, 0.7766, 0.4787, 0.7637, 0.5009, 0.7757, 0.4944, 0.7899, 0.4944, 0.7899, 0.5009, 0.7757, 0.525, 0.7832, 0.5212, 0.7981, 0.5212, 0.7981, 0.525, 0.7832, 0.5501, 0.7857, 0.5491, 0.801, 0.5491, 0.5151, 0.5501, 0.5285, 0.525, 0.5309, 0.5212, 0.5177, 0.5212, 0.5177, 0.525, 0.5309, 0.5009, 0.5381, 0.4944, 0.5257, 0.4944, 0.5257, 0.5009, 0.5381, 0.4787, 0.5499, 0.4697, 0.5388, 0.334, 0.5294, 0.3308, 0.5437, 0.3057, 0.5437, 0.3062, 0.5294, 0.448, 0.5565, 0.4592, 0.5658, 0.4432, 0.5852, 0.4302, 0.5781, 0.4302, 0.5781, 0.4432, 0.5852, 0.4313, 0.6073, 0.417, 0.6027, 0.417, 0.6027, 0.4313, 0.6073, 0.424, 0.6314, 0.4089, 0.6295, 0.4089, 0.6295, 0.424, 0.6314, 0.4216, 0.6565, 0.4062, 0.6574, 0.4216, 0.6565, 0.424, 0.6314, 0.4313, 0.6073, 0.4432, 0.5852, 0.4592, 0.5658, 0.4787, 0.5499, 0.5009, 0.5381, 0.525, 0.5309, 0.5501, 0.5285, 0.5501, 0.7857, 0.525, 0.7832, 0.5009, 0.7757, 0.4787, 0.7637, 0.4592, 0.7476, 0.4432, 0.7281, 0.4313, 0.7058, 0.424, 0.6816, 0.9763, 1.117e-05, 0.995, 1.117e-05, 0.9946, 0.2549, 0.976, 0.2549, 0.7323, 0.5201, 0.7056, 0.5201, 0.7057, 0.2653, 0.7322, 0.2653, 0.7056, 0.5201, 0.679, 0.5201, 0.6791, 0.2653, 0.7057, 0.2653, 0.679, 0.5201, 0.6534, 0.5201, 0.6536, 0.2653, 0.6791, 0.2653, 0.6534, 0.5201, 0.6299, 0.5201, 0.6301, 0.2653, 0.6536, 0.2653, 0.6299, 0.5201, 0.6088, 0.5202, 0.6091, 0.2653, 0.6301, 0.2653, 0.8025, 0.0, 0.8255, 1.114e-05, 0.8257, 0.2549, 0.8027, 0.2549, 0.8255, 1.114e-05, 0.8504, 1.115e-05, 0.8505, 0.2549, 0.8257, 0.2549, 0.8504, 1.115e-05, 0.8767, 1.117e-05, 0.8767, 0.2549, 0.8505, 0.2549, 0.8767, 1.117e-05, 0.9035, 1.117e-05, 0.9034, 0.2549, 0.8767, 0.2549, 0.9035, 1.117e-05, 0.9297, 1.117e-05, 0.9295, 0.2549, 0.9034, 0.2549, 0.9297, 1.117e-05, 0.9543, 1.117e-05, 0.954, 0.2549, 0.9295, 0.2549, 0.9543, 1.117e-05, 0.9763, 1.117e-05, 0.976, 0.2549, 0.954, 0.2549, 0.7817, 0.5201, 0.758, 0.5201, 0.7578, 0.2653, 0.7814, 0.2653, 0.758, 0.5201, 0.7323, 0.5201, 0.7322, 0.2653, 0.7578, 0.2653, 0.8025, 0.5201, 0.7817, 0.5201, 0.7814, 0.2653, 0.8021, 0.2653, 0.0, 0.6795, 0.009843, 0.6802, 0.01226, 0.7047, 0.002618, 0.7061, 0.002618, 0.7061, 0.01226, 0.7047, 0.01941, 0.7283, 0.01037, 0.7317, 0.758, 0.5201, 0.754, 0.5306, 0.7303, 0.5306, 0.7323, 0.5201, 0.7323, 0.5201, 0.7303, 0.5306, 0.7057, 0.5306, 0.7056, 0.5201, 0.7056, 0.5201, 0.7057, 0.5306, 0.6811, 0.5306, 0.679, 0.5201, 0.679, 0.5201, 0.6811, 0.5306, 0.6575, 0.5306, 0.6534, 0.5201, 0.08412, 0.8058, 0.08742, 0.7967, 0.111, 0.804, 0.1097, 0.8137, 0.1097, 0.8137, 0.111, 0.804, 0.1358, 0.8065, 0.1369, 0.8165, 0.1369, 0.5437, 0.1358, 0.555, 0.111, 0.5573, 0.1097, 0.5462, 0.1097, 0.5462, 0.111, 0.5573, 0.08742, 0.5644, 0.08412, 0.5539, 0.08412, 0.5539, 0.08742, 0.5644, 0.06569, 0.5759, 0.06056, 0.5664, 0.06056, 0.5664, 0.06569, 0.5759, 0.04665, 0.5914, 0.03991, 0.5832, 0.03991, 0.5832, 0.04665, 0.5914, 0.03102, 0.6104, 0.02297, 0.6038, 0.02297, 0.6038, 0.03102, 0.6104, 0.01941, 0.6321, 0.01037, 0.6273, 0.01037, 0.6273, 0.01941, 0.6321, 0.01226, 0.6557, 0.002618, 0.6529, 0.002618, 0.6529, 0.01226, 0.6557, 0.009843, 0.6802, 0.0, 0.6795, 0.009843, 0.6802, 0.01226, 0.6557, 0.01941, 0.6321, 0.03102, 0.6104, 0.04665, 0.5914, 0.06569, 0.5759, 0.08742, 0.5644, 0.111, 0.5573, 0.1358, 0.555, 0.1358, 0.8065, 0.111, 0.804, 0.08742, 0.7967, 0.06569, 0.785, 0.04665, 0.7693, 0.03102, 0.7501, 0.01941, 0.7283, 0.01226, 0.7047, 0.9763, 0.5097, 0.976, 0.2549, 0.9946, 0.2549, 0.995, 0.5097, 0.7323, 0.01046, 0.7322, 0.2653, 0.7057, 0.2653, 0.7056, 0.01046, 0.7056, 0.01046, 0.7057, 0.2653, 0.6791, 0.2653, 0.679, 0.01046, 0.679, 0.01046, 0.6791, 0.2653, 0.6536, 0.2653, 0.6534, 0.01046, 0.6534, 0.01046, 0.6536, 0.2653, 0.6301, 0.2653, 0.6299, 0.01046, 0.6299, 0.01046, 0.6301, 0.2653, 0.6091, 0.2653, 0.6088, 0.01045, 0.8025, 0.5097, 0.8027, 0.2549, 0.8257, 0.2549, 0.8255, 0.5097, 0.8255, 0.5097, 0.8257, 0.2549, 0.8505, 0.2549, 0.8504, 0.5097, 0.8504, 0.5097, 0.8505, 0.2549, 0.8767, 0.2549, 0.8767, 0.5097, 0.8767, 0.5097, 0.8767, 0.2549, 0.9034, 0.2549, 0.9035, 0.5097, 0.9035, 0.5097, 0.9034, 0.2549, 0.9295, 0.2549, 0.9297, 0.5097, 0.9297, 0.5097, 0.9295, 0.2549, 0.954, 0.2549, 0.9543, 0.5097, 0.9543, 0.5097, 0.954, 0.2549, 0.976, 0.2549, 0.9763, 0.5097, 0.7817, 0.01046, 0.7814, 0.2653, 0.7578, 0.2653, 0.758, 0.01046, 0.758, 0.01046, 0.7578, 0.2653, 0.7322, 0.2653, 0.7323, 0.01046, 0.8025, 0.01046, 0.8021, 0.2653, 0.7814, 0.2653, 0.7817, 0.01046, 0.2692, 0.6808, 0.2719, 0.6541, 0.2815, 0.6555, 0.2791, 0.68, 0.2719, 0.6541, 0.2796, 0.6285, 0.2886, 0.6319, 0.2815, 0.6555, 0.758, 0.01046, 0.7323, 0.01046, 0.7303, 5.124e-08, 0.754, 5.124e-08, 0.7323, 0.01046, 0.7056, 0.01046, 0.7057, 0.0, 0.7303, 5.124e-08, 0.7056, 0.01046, 0.679, 0.01046, 0.6811, 8.54e-08, 0.7057, 0.0, 0.679, 0.01046, 0.6534, 0.01046, 0.6575, 3.416e-08, 0.6811, 8.54e-08, 0.3534, 0.5544, 0.3789, 0.5465, 0.3802, 0.5562, 0.3567, 0.5635, 0.3789, 0.5465, 0.4062, 0.5437, 0.405, 0.5537, 0.3802, 0.5562, 0.4062, 0.8165, 0.3789, 0.814, 0.3802, 0.8029, 0.405, 0.8052, 0.3789, 0.814, 0.3534, 0.8063, 0.3567, 0.7958, 0.3802, 0.8029, 0.3534, 0.8063, 0.3298, 0.7938, 0.3349, 0.7843, 0.3567, 0.7958, 0.3298, 0.7938, 0.3091, 0.777, 0.3159, 0.7688, 0.3349, 0.7843, 0.3091, 0.777, 0.2922, 0.7564, 0.3003, 0.7498, 0.3159, 0.7688, 0.2922, 0.7564, 0.2796, 0.7329, 0.2886, 0.7281, 0.3003, 0.7498, 0.2796, 0.7329, 0.2719, 0.7073, 0.2815, 0.7045, 0.2886, 0.7281, 0.2719, 0.7073, 0.2692, 0.6808, 0.2791, 0.68, 0.2815, 0.7045, 0.2791, 0.68, 0.2815, 0.6555, 0.2886, 0.6319, 0.3003, 0.6101, 0.3159, 0.5909, 0.3349, 0.5752, 0.3567, 0.5635, 0.3802, 0.5562, 0.405, 0.5537, 0.405, 0.8052, 0.3802, 0.8029, 0.3567, 0.7958, 0.3349, 0.7843, 0.3159, 0.7688, 0.3003, 0.7498, 0.2886, 0.7281, 0.2815, 0.7045, 0.01023, 0.5437, 0.0, 0.5294, 0.00424, 0.5267, 0.01207, 0.5372, 0.2036, 0.5294, 0.1934, 0.5437, 0.1912, 0.5372, 0.1985, 0.5267, 0.1934, 0.5437, 0.01023, 0.5437, 0.01207, 0.5372, 0.1912, 0.5372, 1.0, 0.0, 1.0, 0.2575, 0.995, 0.2575, 0.9954, 0.002679, 0.2036, 0.2719, 0.2036, 0.5294, 0.1985, 0.5267, 0.1981, 0.2719, 8.54e-09, 0.01433, 0.01023, 0.0, 0.01207, 0.006556, 0.00424, 0.01701, 0.1934, 0.0, 0.2036, 0.01433, 0.1985, 0.01701, 0.1912, 0.006556, 0.01023, 0.0, 0.1934, 0.0, 0.1912, 0.006556, 0.01207, 0.006556, 1.0, 0.2575, 1.0, 0.5151, 0.9954, 0.5124, 0.995, 0.2575, 0.2036, 0.01433, 0.2036, 0.2719, 0.1981, 0.2719, 0.1985, 0.01701])
me_cube_003.materials.append(mat_bevelmaterial)
me_cube_003.materials.append(mat_boxmaterial)
me_cube_003.materials.append(mat_panelmaterial)
me_cube_003.materials.append(mat_screenmaterial)
me_cube_003.update()
arm_armature = bpy.data.armatures.new('Armature')  # bones are not reproduced

# ---- objects
ob_bottom = bpy.data.objects.new('Bottom', me_cube_001)
ob_armature = bpy.data.objects.new('Armature', arm_armature)
ob_cube = bpy.data.objects.new('Cube', me_cube_003)

# ---- transforms, parenting, visibility, modifiers, constraints
ob_bottom.parent = ob_armature
ob_bottom.matrix_parent_inverse = Matrix(((1.0, 8.742e-08, 1.529e-14, 1.0), (5.558e-15, -2.384e-07, 1.0, -1.377), (8.742e-08, -1.0, -1.748e-07, 8.742e-08), (-0.0, 0.0, -0.0, 1.0)))
ob_bottom.location = (0.0, 0.0, 0.0)
ob_armature.location = (0.0, 0.0, 0.0)
ob_cube.parent = ob_armature
ob_cube.matrix_parent_inverse = Matrix(((-5.558e-15, 1.629e-07, -1.0, 1.377), (1.0, -2.114e-08, -9.742e-15, -1.045), (-2.114e-08, -1.0, -9.935e-08, -1.251e-07), (0.0, -0.0, 0.0, 1.0)))
ob_cube.location = (-1.0, -2.2e-07, 1.379)

# ---- collection membership
col_collection.objects.link(ob_bottom)
col_collection.objects.link(ob_armature)
col_collection.objects.link(ob_cube)

# ---- scene / render settings (as saved in the file)
scene.frame_start = 1; scene.frame_end = 250; scene.frame_set(1)
scene.render.engine = 'BLENDER_EEVEE_NEXT'
scene.cycles.sampling_pattern = 'TABULATED_SOBOL'
scene.view_settings.view_transform = 'Filmic'
bpy.context.view_layer.update()

# ---- added for rendering (the .blend has no active camera and no usable light): camera, sun
cam_auto = bpy.data.cameras.new('AutoCamera')
cam_auto.lens = 50.0
cam_auto.sensor_width = 36.0
cam_auto.clip_end = 1000.0
ob_auto_camera = bpy.data.objects.new('AutoCamera', cam_auto)
scene.collection.objects.link(ob_auto_camera)
ob_auto_camera.location = (4.90274, -5.88329, 5.13249)
ob_auto_camera.rotation_euler = (1.09748, -7.21219e-08, 0.694738)
scene.camera = ob_auto_camera
light_auto_sun = bpy.data.lights.new('AutoSun', 'SUN')
light_auto_sun.energy = 3.0
light_auto_sun.angle = 0.0523599
ob_auto_sun = bpy.data.objects.new('AutoSun', light_auto_sun)
scene.collection.objects.link(ob_auto_sun)
ob_auto_sun.rotation_euler = (0.872665, 0.174533, 0.523599)
bpy.context.view_layer.update()
